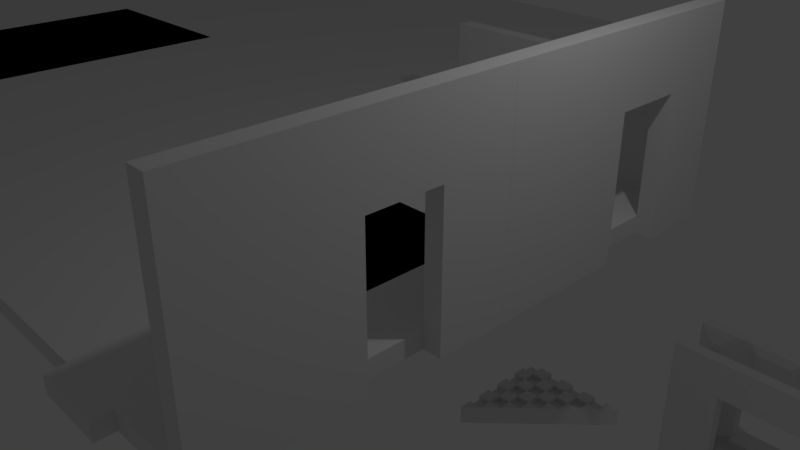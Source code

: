 # Source: test_building.blend  (saved by Blender 2.78.0; exported with 4.5.12 LTS)
import bpy
from mathutils import Matrix  # noqa: F401  (used for matrix-valued properties, if any)

bpy.ops.wm.read_factory_settings(use_empty=True)
scene = bpy.context.scene
scene.name = 'Scene'

# ---- collections
col_collection_1 = bpy.data.collections.new('Collection 1'); scene.collection.children.link(col_collection_1)
col_collection_11 = bpy.data.collections.new('Collection 11'); scene.collection.children.link(col_collection_11)
col_collection_11.hide_render = True
col_collection_11.hide_viewport = True

# ---- world
world_world = bpy.data.worlds.new('World'); scene.world = world_world
world_world.color = (0.05088, 0.05088, 0.05088)
world_world.use_sun_shadow = False
world_world.sun_shadow_jitter_overblur = 0.0
world_world.cycles.sampling_method = 'MANUAL'

# ---- cameras
cam_camera = bpy.data.cameras.new('Camera')
cam_camera.clip_end = 100.0
cam_camera.lens = 35.0
cam_camera.sensor_width = 32.0
cam_camera.sensor_height = 18.0
cam_camera.ortho_scale = 7.314
cam_camera.dof.focus_distance = 0.0
cam_camera.dof.aperture_fstop = 128.0

# ---- lights
light_lamp = bpy.data.lights.new('Lamp', 'POINT')
light_lamp.transmission_factor = 0.0
light_lamp.cutoff_distance = 30.0
light_lamp.energy = 100.0
light_lamp.shadow_buffer_clip_start = 1.001
light_lamp.shadow_soft_size = 0.1
light_lamp.shadow_maximum_resolution = 0.006
light_lamp.use_absolute_resolution = True

# ---- meshes
me_sm_wall_door3x4x0_001 = bpy.data.meshes.new('Sm_Wall_Door3x4x0.001')
me_sm_wall_door3x4x0_001.from_pydata([(0.0, 0.0, 0.25), (0.0, 0.0, 0.0), (0.0, 1.0, 0.0), (2.0, 1.0, 0.0), (2.0, 2.0, 0.0), (0.0, 2.0, 0.0), (0.0, 4.0, 0.0), (3.0, 4.0, 0.0), (3.0, 0.0, 0.0), (0.0, 1.0, 0.25), (2.0, 1.0, 0.25), (2.0, 2.0, 0.25), (0.0, 2.0, 0.25), (0.0, 4.0, 0.25), (3.0, 4.0, 0.25), (3.0, 0.0, 0.25)], [], [(1, 2, 3, 4, 5, 6, 7, 8), (0, 15, 14, 13, 12, 11, 10, 9), (8, 7, 14, 15), (6, 5, 12, 13), (4, 3, 10, 11), (2, 1, 0, 9), (1, 8, 15, 0), (7, 6, 13, 14), (5, 4, 11, 12), (3, 2, 9, 10)])
me_sm_wall_door3x4x0_001.use_remesh_preserve_volume = False
me_sm_wall_door3x4x0_001.use_remesh_preserve_attributes = False
me_sm_wall_door3x4x0_001.use_mirror_vertex_groups = False
me_sm_wall_door3x4x0_001.update()
me_plane2x2x0_021 = bpy.data.meshes.new('Plane2X2X0.021')
me_plane2x2x0_021.from_pydata([(-1.0, -1.0, 0.0), (1.0, -1.0, 0.0), (-1.0, 1.0, 0.0), (1.0, 1.0, 0.0), (-1.0, 1.0, 0.0), (-1.0, -1.0, 0.0), (1.0, -1.0, 0.0), (1.0, 1.0, 0.0), (-1.0, 1.0, 0.25), (-1.0, -1.0, 0.25), (1.0, -1.0, 0.25), (1.0, 1.0, 0.25)], [], [(0, 2, 3, 1), (7, 4, 8, 11), (3, 2, 4, 7), (0, 1, 6, 5), (1, 3, 7, 6), (2, 0, 5, 4), (9, 10, 11, 8), (5, 6, 10, 9), (6, 7, 11, 10), (4, 5, 9, 8)])
me_plane2x2x0_021.use_remesh_preserve_volume = False
me_plane2x2x0_021.use_remesh_preserve_attributes = False
me_plane2x2x0_021.use_mirror_vertex_groups = False
me_plane2x2x0_021.update()
me_plane2x2x0_022 = bpy.data.meshes.new('Plane2X2X0.022')
me_plane2x2x0_022.from_pydata([(-1.0, -1.0, 0.0), (1.0, -1.0, 0.0), (-1.0, 1.0, 0.0), (1.0, 1.0, 0.0), (-1.0, 1.0, 0.0), (-1.0, -1.0, 0.0), (1.0, -1.0, 0.0), (1.0, 1.0, 0.0), (-1.0, 1.0, 0.25), (-1.0, -1.0, 0.25), (1.0, -1.0, 0.25), (1.0, 1.0, 0.25)], [], [(0, 2, 3, 1), (7, 4, 8, 11), (3, 2, 4, 7), (0, 1, 6, 5), (1, 3, 7, 6), (2, 0, 5, 4), (9, 10, 11, 8), (5, 6, 10, 9), (6, 7, 11, 10), (4, 5, 9, 8)])
me_plane2x2x0_022.use_remesh_preserve_volume = False
me_plane2x2x0_022.use_remesh_preserve_attributes = False
me_plane2x2x0_022.use_mirror_vertex_groups = False
me_plane2x2x0_022.update()
me_triisos2x4 = bpy.data.meshes.new('TriIsos2X4')
me_triisos2x4.from_pydata([(0.0, 0.0, 0.0), (0.0, 2.0, 0.0), (3.873, 1.0, 0.0), (0.0, 0.0, 0.25), (0.0, 2.0, 0.25), (3.873, 1.0, 0.25)], [], [(1, 0, 2), (4, 5, 3), (1, 2, 5, 4), (2, 0, 3, 5), (0, 1, 4, 3)])
me_triisos2x4.use_remesh_preserve_volume = False
me_triisos2x4.use_remesh_preserve_attributes = False
me_triisos2x4.use_mirror_vertex_groups = False
me_triisos2x4.update()
me_smwallwindowdetail4x3x0_25 = bpy.data.meshes.new('SmWallWindowDetail4x3x0.25')
me_smwallwindowdetail4x3x0_25.from_pydata([(0.0, 0.0, 0.0), (4.0, 3.0, 0.0), (4.0, 0.0, 0.0), (0.0, 1.5, 0.0), (2.0, 3.0, 0.0), (4.0, 1.5, 0.0), (2.0, 0.0, 0.0), (0.309, 1.941, 0.3431), (0.0, 2.25, 0.0), (3.0, 3.0, 0.0), (4.0, 0.75, 0.0), (1.0, 0.0, 0.0), (0.0, 0.75, 0.0), (1.0, 3.0, 0.0), (4.0, 2.25, 0.0), (3.0, 0.0, 0.0), (2.0, 2.25, 0.0), (2.0, 0.75, 0.0), (1.0, 1.5, 0.0), (3.0, 1.5, 0.0), (3.0, 0.75, 0.0), (1.0, 0.75, 0.0), (1.0, 2.25, 0.0), (3.0, 2.25, 0.0), (3.691, 2.691, 0.3431), (3.691, 1.059, 0.3431), (3.691, 0.309, 0.3431), (1.0, 0.0, 0.25), (0.309, 0.309, 0.3431), (0.309, 1.059, 0.3431), (0.309, 1.809, 0.3431), (2.16, 2.84, 0.3154), (3.691, 1.941, 0.3431), (3.691, 1.809, 0.3431), (3.0, 0.0, 0.25), (2.0, 0.0, 0.25), (1.0, 1.5, 0.25), (2.0, 0.75, 0.25), (3.0, 0.75, 0.25), (1.0, 0.75, 0.25), (0.0, 2.325, 0.0), (2.0, 2.325, 0.0), (4.0, 2.325, 0.0), (1.0, 2.325, 0.0), (3.0, 2.325, 0.0), (3.691, 2.634, 0.3431), (4.0, 0.675, 0.0), (3.691, 0.366, 0.3431), (0.0, 0.675, 0.0), (2.0, 0.675, 0.0), (3.0, 0.675, 0.0), (1.0, 0.675, 0.0), (0.309, 0.366, 0.3431), (2.0, 0.675, 0.25), (3.0, 0.675, 0.25), (1.0, 0.675, 0.25), (2.0, 0.675, 0.3471), (2.0, 0.75, 0.3471), (3.0, 0.675, 0.3471), (3.0, 0.75, 0.3471), (1.0, 0.675, 0.3471), (1.0, 0.75, 0.3471), (2.0, 2.25, 0.25), (1.0, 2.25, 0.25), (2.0, 2.325, 0.25), (1.0, 2.325, 0.25), (0.7537, 0.0, 0.0), (0.4446, 0.309, 0.3431), (0.7537, 1.5, 0.0), (0.7537, 3.0, 0.0), (0.7537, 0.75, 0.0), (0.7537, 2.25, 0.0), (0.4446, 1.809, 0.3431), (0.4446, 1.059, 0.3431), (0.4446, 1.941, 0.3431), (0.7537, 2.325, 0.0), (0.4446, 0.366, 0.3431), (0.7537, 0.675, 0.0), (3.285, 3.0, 0.0), (3.285, 0.0, 0.0), (3.595, 2.691, 0.3431), (3.285, 1.5, 0.0), (3.285, 0.75, 0.0), (3.285, 2.25, 0.0), (3.595, 0.309, 0.3431), (3.595, 1.809, 0.3431), (3.595, 1.059, 0.3431), (3.595, 1.941, 0.3431), (3.595, 2.634, 0.3431), (3.285, 2.325, 0.0), (3.595, 0.366, 0.3431), (3.285, 0.675, 0.0), (3.285, 1.5, 0.4084), (3.0, 1.5, 0.25), (3.285, 0.75, 0.4084), (3.0, 2.25, 0.25), (3.285, 2.25, 0.4084), (0.7537, 1.5, 0.4084), (0.7537, 0.75, 0.4084), (0.7537, 2.25, 0.4084), (1.84, 2.485, 0.3154), (3.0, 3.0, 0.25), (3.0, 2.325, 0.25), (1.0, 3.0, 0.25), (2.0, 3.0, 0.25), (0.0, 3.0, 0.0), (2.16, 2.485, 0.3154), (2.84, 2.485, 0.3154), (1.84, 2.84, 0.3154), (1.16, 2.485, 0.3154), (2.84, 2.84, 0.3154), (1.16, 2.84, 0.3154), (2.0, 0.675, -0.114), (2.0, 0.75, -0.114), (3.0, 0.675, -0.114), (3.0, 0.75, -0.114), (1.0, 0.675, -0.114), (1.0, 0.75, -0.114), (0.4651, 2.614, 0.3431), (0.2886, 2.614, 0.3431), (0.4651, 2.711, 0.3431), (0.2886, 2.711, 0.3431), (0.4446, 1.191, 0.3431), (0.309, 1.191, 0.3431), (0.0, 2.25, 0.25), (0.7537, 2.25, 0.25), (0.0, 0.75, 0.25), (0.0, 1.5, 0.25), (0.7537, 1.5, 0.25), (0.7537, 0.75, 0.25), (4.0, 2.25, 0.25), (3.691, 1.191, 0.3431), (3.595, 1.191, 0.3431), (3.285, 2.25, 0.25), (4.0, 1.5, 0.25), (4.0, 0.75, 0.25), (3.285, 1.5, 0.25), (3.285, 0.75, 0.25), (3.285, 3.0, 0.25), (4.0, 3.0, 0.25), (4.0, 2.325, 0.25), (3.285, 2.325, 0.25), (4.0, 0.675, 0.25), (4.0, 0.0, 0.25), (3.285, 0.0, 0.25), (3.285, 0.675, 0.25), (0.7537, 0.0, 0.25), (0.0, 0.0, 0.25), (0.0, 0.675, 0.25), (0.7537, 0.675, 0.25), (0.7537, 2.325, 0.25), (0.0, 2.325, 0.25), (0.7537, 3.0, 0.25), (0.0, 3.0, 0.25)], [], [(89, 78, 1, 42), (43, 13, 4, 41), (55, 53, 56, 60), (82, 81, 5, 10), (86, 25, 131, 132), (50, 49, 112, 114), (91, 82, 10, 46), (70, 68, 18, 21), (77, 70, 21, 51), (21, 17, 113, 117), (75, 69, 13, 43), (68, 71, 22, 18), (41, 4, 9, 44), (88, 45, 24, 80), (81, 83, 14, 5), (145, 142, 135, 137), (128, 129, 98, 97), (149, 55, 39, 129), (150, 65, 103, 152), (63, 125, 99), (85, 33, 32, 87), (22, 16, 62, 63), (9, 4, 104, 101), (21, 18, 36, 39), (5, 14, 130, 134), (10, 5, 134, 135), (6, 15, 34, 35), (23, 19, 93, 95), (40, 8, 124, 151), (11, 6, 35, 27), (16, 23, 95, 62), (78, 9, 101, 138), (48, 0, 147, 148), (17, 21, 39, 37), (19, 20, 38, 93), (46, 10, 135, 142), (66, 11, 27, 146), (42, 1, 139, 140), (18, 22, 63, 36), (20, 17, 37, 38), (3, 12, 126, 127), (79, 2, 143, 144), (8, 3, 127, 124), (4, 13, 103, 104), (14, 42, 140, 130), (105, 40, 151, 153), (125, 63, 65, 150), (133, 130, 140, 141), (16, 41, 44, 23), (37, 39, 61, 57), (71, 75, 43, 22), (22, 43, 41, 16), (83, 89, 42, 14), (2, 46, 142, 143), (12, 48, 148, 126), (27, 35, 53, 55), (146, 27, 55, 149), (84, 26, 47, 90), (11, 51, 49, 6), (66, 77, 51, 11), (79, 91, 46, 2), (6, 49, 50, 15), (35, 34, 54, 53), (56, 58, 59, 57), (60, 56, 57, 61), (62, 95, 102, 64), (63, 62, 64, 65), (53, 54, 58, 56), (54, 38, 59, 58), (39, 55, 60, 61), (38, 37, 57, 59), (0, 48, 77, 66), (28, 67, 76, 52), (8, 40, 75, 71), (124, 125, 150, 151), (0, 66, 146, 147), (13, 69, 152, 103), (30, 72, 74, 7), (148, 149, 129, 126), (29, 73, 122, 123), (3, 8, 71, 68), (40, 105, 69, 75), (48, 12, 70, 77), (12, 3, 68, 70), (15, 50, 91, 79), (34, 144, 145, 54), (23, 44, 89, 83), (95, 133, 141, 102), (15, 79, 144, 34), (1, 78, 138, 139), (54, 145, 137, 38), (19, 23, 83, 81), (102, 141, 138, 101), (50, 20, 82, 91), (137, 136, 92, 94), (20, 19, 81, 82), (44, 9, 78, 89), (98, 39, 36, 97), (97, 36, 63, 99), (93, 92, 96, 95), (38, 94, 92, 93), (133, 95, 96), (125, 128, 97, 99), (136, 133, 96, 92), (38, 137, 94), (129, 39, 98), (106, 31, 104, 64), (31, 110, 101, 104), (110, 107, 102, 101), (107, 106, 64, 102), (111, 108, 104, 103), (108, 100, 64, 104), (109, 111, 103, 65), (100, 109, 65, 64), (69, 105, 153, 152), (109, 100, 108, 111), (106, 107, 110, 31), (112, 113, 115, 114), (116, 117, 113, 112), (51, 21, 117, 116), (20, 50, 114, 115), (49, 51, 116, 112), (17, 20, 115, 113), (118, 120, 121, 119), (72, 30, 127, 128), (30, 7, 124, 127), (7, 74, 125, 124), (74, 72, 128, 125), (29, 123, 127, 126), (123, 122, 128, 127), (73, 29, 126, 129), (122, 73, 129, 128), (32, 33, 134, 130), (33, 85, 136, 134), (87, 32, 130, 133), (85, 87, 133, 136), (131, 25, 135, 134), (132, 131, 134, 136), (25, 86, 137, 135), (86, 132, 136, 137), (80, 24, 139, 138), (24, 45, 140, 139), (45, 88, 141, 140), (88, 80, 138, 141), (47, 26, 143, 142), (26, 84, 144, 143), (90, 47, 142, 145), (84, 90, 145, 144), (67, 28, 147, 146), (28, 52, 148, 147), (52, 76, 149, 148), (76, 67, 146, 149), (118, 119, 151, 150), (120, 118, 150, 152), (119, 121, 153, 151), (121, 120, 152, 153)])
me_smwallwindowdetail4x3x0_25.use_remesh_preserve_volume = False
me_smwallwindowdetail4x3x0_25.use_remesh_preserve_attributes = False
me_smwallwindowdetail4x3x0_25.use_mirror_vertex_groups = False
me_smwallwindowdetail4x3x0_25.update()
me_smwallwindow4x3x0_000 = bpy.data.meshes.new('SmWallWindow4x3x0.000')
me_smwallwindow4x3x0_000.from_pydata([(0.0, 0.0, 0.0), (0.0, 3.0, 0.0), (4.0, 3.0, 0.0), (4.0, 0.0, 0.0), (0.0, 1.5, 0.0), (2.0, 3.0, 0.0), (4.0, 1.5, 0.0), (2.0, 0.0, 0.0), (0.0, 2.25, 0.25), (0.0, 2.25, 0.0), (3.0, 3.0, 0.0), (4.0, 0.75, 0.0), (1.0, 0.0, 0.0), (0.0, 0.75, 0.0), (1.0, 3.0, 0.0), (4.0, 2.25, 0.0), (3.0, 0.0, 0.0), (2.0, 2.25, 0.0), (2.0, 0.75, 0.0), (1.0, 1.5, 0.0), (3.0, 1.5, 0.0), (3.0, 0.75, 0.0), (1.0, 0.75, 0.0), (1.0, 2.25, 0.0), (3.0, 2.25, 0.0), (0.0, 3.0, 0.25), (3.0, 3.0, 0.25), (4.0, 3.0, 0.25), (4.0, 0.75, 0.25), (4.0, 0.0, 0.25), (1.0, 0.0, 0.25), (0.0, 0.0, 0.25), (0.0, 0.75, 0.25), (0.0, 1.5, 0.25), (1.0, 3.0, 0.25), (2.0, 3.0, 0.25), (4.0, 2.25, 0.25), (4.0, 1.5, 0.25), (3.0, 0.0, 0.25), (2.0, 0.0, 0.25), (2.0, 2.25, 0.25), (1.0, 1.5, 0.25), (2.0, 0.75, 0.25), (3.0, 1.5, 0.25), (3.0, 0.75, 0.25), (1.0, 0.75, 0.25), (1.0, 2.25, 0.25), (3.0, 2.25, 0.25)], [], [(24, 10, 2, 15), (23, 14, 5, 17), (39, 38, 44, 42), (21, 20, 6, 11), (44, 28, 37, 43), (7, 18, 21, 16), (16, 21, 11, 3), (13, 4, 19, 22), (0, 13, 22, 12), (12, 22, 18, 7), (9, 1, 14, 23), (4, 9, 23, 19), (46, 40, 35, 34), (17, 5, 10, 24), (47, 36, 27, 26), (20, 24, 15, 6), (38, 29, 28, 44), (32, 45, 41, 33), (31, 30, 45, 32), (30, 39, 42, 45), (8, 46, 34, 25), (33, 41, 46, 8), (40, 47, 26, 35), (43, 37, 36, 47), (23, 17, 40, 46), (10, 5, 35, 26), (22, 19, 41, 45), (6, 15, 36, 37), (11, 6, 37, 28), (7, 16, 38, 39), (24, 20, 43, 47), (1, 9, 8, 25), (12, 7, 39, 30), (17, 24, 47, 40), (2, 10, 26, 27), (13, 0, 31, 32), (18, 22, 45, 42), (20, 21, 44, 43), (3, 11, 28, 29), (14, 1, 25, 34), (0, 12, 30, 31), (15, 2, 27, 36), (19, 23, 46, 41), (21, 18, 42, 44), (4, 13, 32, 33), (16, 3, 29, 38), (9, 4, 33, 8), (5, 14, 34, 35)])
me_smwallwindow4x3x0_000.use_remesh_preserve_volume = False
me_smwallwindow4x3x0_000.use_remesh_preserve_attributes = False
me_smwallwindow4x3x0_000.use_mirror_vertex_groups = False
me_smwallwindow4x3x0_000.update()
me_plane2x2x0_019 = bpy.data.meshes.new('Plane2X2X0.019')
me_plane2x2x0_019.from_pydata([(-1.0, -1.0, 0.0), (1.0, -1.0, 0.0), (-1.0, 1.0, 0.0), (1.0, 1.0, 0.0), (-1.0, 1.0, 0.0), (-1.0, -1.0, 0.0), (1.0, -1.0, 0.0), (1.0, 1.0, 0.0), (-1.0, 1.0, 0.25), (-1.0, -1.0, 0.25), (1.0, -1.0, 0.25), (1.0, 1.0, 0.25)], [], [(0, 2, 3, 1), (7, 4, 8, 11), (3, 2, 4, 7), (0, 1, 6, 5), (1, 3, 7, 6), (2, 0, 5, 4), (9, 10, 11, 8), (5, 6, 10, 9), (6, 7, 11, 10), (4, 5, 9, 8)])
me_plane2x2x0_019.use_remesh_preserve_volume = False
me_plane2x2x0_019.use_remesh_preserve_attributes = False
me_plane2x2x0_019.use_mirror_vertex_groups = False
me_plane2x2x0_019.update()
me_plane2x2x0_018 = bpy.data.meshes.new('Plane2X2X0.018')
me_plane2x2x0_018.from_pydata([(-1.0, -1.0, 0.0), (1.0, -1.0, 0.0), (-1.0, 1.0, 0.0), (1.0, 1.0, 0.0), (-1.0, 1.0, 0.0), (-1.0, -1.0, 0.0), (1.0, -1.0, 0.0), (1.0, 1.0, 0.0), (-1.0, 1.0, 0.25), (-1.0, -1.0, 0.25), (1.0, -1.0, 0.25), (1.0, 1.0, 0.25)], [], [(0, 2, 3, 1), (7, 4, 8, 11), (3, 2, 4, 7), (0, 1, 6, 5), (1, 3, 7, 6), (2, 0, 5, 4), (9, 10, 11, 8), (5, 6, 10, 9), (6, 7, 11, 10), (4, 5, 9, 8)])
me_plane2x2x0_018.use_remesh_preserve_volume = False
me_plane2x2x0_018.use_remesh_preserve_attributes = False
me_plane2x2x0_018.use_mirror_vertex_groups = False
me_plane2x2x0_018.update()
me_plane2x2x0_017 = bpy.data.meshes.new('Plane2X2X0.017')
me_plane2x2x0_017.from_pydata([(-1.0, -1.0, 0.0), (1.0, -1.0, 0.0), (-1.0, 1.0, 0.0), (1.0, 1.0, 0.0), (-1.0, 1.0, 0.0), (-1.0, -1.0, 0.0), (1.0, -1.0, 0.0), (1.0, 1.0, 0.0), (-1.0, 1.0, 0.25), (-1.0, -1.0, 0.25), (1.0, -1.0, 0.25), (1.0, 1.0, 0.25)], [], [(0, 2, 3, 1), (7, 4, 8, 11), (3, 2, 4, 7), (0, 1, 6, 5), (1, 3, 7, 6), (2, 0, 5, 4), (9, 10, 11, 8), (5, 6, 10, 9), (6, 7, 11, 10), (4, 5, 9, 8)])
me_plane2x2x0_017.use_remesh_preserve_volume = False
me_plane2x2x0_017.use_remesh_preserve_attributes = False
me_plane2x2x0_017.use_mirror_vertex_groups = False
me_plane2x2x0_017.update()
me_plane2x2x0_016 = bpy.data.meshes.new('Plane2X2X0.016')
me_plane2x2x0_016.from_pydata([(-1.0, -1.0, 0.0), (1.0, -1.0, 0.0), (-1.0, 1.0, 0.0), (1.0, 1.0, 0.0), (-1.0, 1.0, 0.0), (-1.0, -1.0, 0.0), (1.0, -1.0, 0.0), (1.0, 1.0, 0.0), (-1.0, 1.0, 0.25), (-1.0, -1.0, 0.25), (1.0, -1.0, 0.25), (1.0, 1.0, 0.25)], [], [(0, 2, 3, 1), (7, 4, 8, 11), (3, 2, 4, 7), (0, 1, 6, 5), (1, 3, 7, 6), (2, 0, 5, 4), (9, 10, 11, 8), (5, 6, 10, 9), (6, 7, 11, 10), (4, 5, 9, 8)])
me_plane2x2x0_016.use_remesh_preserve_volume = False
me_plane2x2x0_016.use_remesh_preserve_attributes = False
me_plane2x2x0_016.use_mirror_vertex_groups = False
me_plane2x2x0_016.update()
me_plane2x2x0_015 = bpy.data.meshes.new('Plane2X2X0.015')
me_plane2x2x0_015.from_pydata([(-1.0, -1.0, 0.0), (1.0, -1.0, 0.0), (-1.0, 1.0, 0.0), (1.0, 1.0, 0.0), (-1.0, 1.0, 0.0), (-1.0, -1.0, 0.0), (1.0, -1.0, 0.0), (1.0, 1.0, 0.0), (-1.0, 1.0, 0.25), (-1.0, -1.0, 0.25), (1.0, -1.0, 0.25), (1.0, 1.0, 0.25)], [], [(0, 2, 3, 1), (7, 4, 8, 11), (3, 2, 4, 7), (0, 1, 6, 5), (1, 3, 7, 6), (2, 0, 5, 4), (9, 10, 11, 8), (5, 6, 10, 9), (6, 7, 11, 10), (4, 5, 9, 8)])
me_plane2x2x0_015.use_remesh_preserve_volume = False
me_plane2x2x0_015.use_remesh_preserve_attributes = False
me_plane2x2x0_015.use_mirror_vertex_groups = False
me_plane2x2x0_015.update()
me_plane2x2x0_014 = bpy.data.meshes.new('Plane2X2X0.014')
me_plane2x2x0_014.from_pydata([(-1.0, -1.0, 0.0), (1.0, -1.0, 0.0), (-1.0, 1.0, 0.0), (1.0, 1.0, 0.0), (-1.0, 1.0, 0.0), (-1.0, -1.0, 0.0), (1.0, -1.0, 0.0), (1.0, 1.0, 0.0), (-1.0, 1.0, 0.25), (-1.0, -1.0, 0.25), (1.0, -1.0, 0.25), (1.0, 1.0, 0.25)], [], [(0, 2, 3, 1), (7, 4, 8, 11), (3, 2, 4, 7), (0, 1, 6, 5), (1, 3, 7, 6), (2, 0, 5, 4), (9, 10, 11, 8), (5, 6, 10, 9), (6, 7, 11, 10), (4, 5, 9, 8)])
me_plane2x2x0_014.use_remesh_preserve_volume = False
me_plane2x2x0_014.use_remesh_preserve_attributes = False
me_plane2x2x0_014.use_mirror_vertex_groups = False
me_plane2x2x0_014.update()
me_plane2x2x0_013 = bpy.data.meshes.new('Plane2X2X0.013')
me_plane2x2x0_013.from_pydata([(-1.0, -1.0, 0.0), (1.0, -1.0, 0.0), (-1.0, 1.0, 0.0), (1.0, 1.0, 0.0), (-1.0, 1.0, 0.0), (-1.0, -1.0, 0.0), (1.0, -1.0, 0.0), (1.0, 1.0, 0.0), (-1.0, 1.0, 0.25), (-1.0, -1.0, 0.25), (1.0, -1.0, 0.25), (1.0, 1.0, 0.25)], [], [(0, 2, 3, 1), (7, 4, 8, 11), (3, 2, 4, 7), (0, 1, 6, 5), (1, 3, 7, 6), (2, 0, 5, 4), (9, 10, 11, 8), (5, 6, 10, 9), (6, 7, 11, 10), (4, 5, 9, 8)])
me_plane2x2x0_013.use_remesh_preserve_volume = False
me_plane2x2x0_013.use_remesh_preserve_attributes = False
me_plane2x2x0_013.use_mirror_vertex_groups = False
me_plane2x2x0_013.update()
me_plane2x2x0_012 = bpy.data.meshes.new('Plane2X2X0.012')
me_plane2x2x0_012.from_pydata([(-1.0, -1.0, 0.0), (1.0, -1.0, 0.0), (-1.0, 1.0, 0.0), (1.0, 1.0, 0.0), (-1.0, 1.0, 0.0), (-1.0, -1.0, 0.0), (1.0, -1.0, 0.0), (1.0, 1.0, 0.0), (-1.0, 1.0, 0.25), (-1.0, -1.0, 0.25), (1.0, -1.0, 0.25), (1.0, 1.0, 0.25)], [], [(0, 2, 3, 1), (7, 4, 8, 11), (3, 2, 4, 7), (0, 1, 6, 5), (1, 3, 7, 6), (2, 0, 5, 4), (9, 10, 11, 8), (5, 6, 10, 9), (6, 7, 11, 10), (4, 5, 9, 8)])
me_plane2x2x0_012.use_remesh_preserve_volume = False
me_plane2x2x0_012.use_remesh_preserve_attributes = False
me_plane2x2x0_012.use_mirror_vertex_groups = False
me_plane2x2x0_012.update()
me_plane2x2x0_011 = bpy.data.meshes.new('Plane2X2X0.011')
me_plane2x2x0_011.from_pydata([(-1.0, -1.0, 0.0), (1.0, -1.0, 0.0), (-1.0, 1.0, 0.0), (1.0, 1.0, 0.0), (-1.0, 1.0, 0.0), (-1.0, -1.0, 0.0), (1.0, -1.0, 0.0), (1.0, 1.0, 0.0), (-1.0, 1.0, 0.25), (-1.0, -1.0, 0.25), (1.0, -1.0, 0.25), (1.0, 1.0, 0.25)], [], [(0, 2, 3, 1), (7, 4, 8, 11), (3, 2, 4, 7), (0, 1, 6, 5), (1, 3, 7, 6), (2, 0, 5, 4), (9, 10, 11, 8), (5, 6, 10, 9), (6, 7, 11, 10), (4, 5, 9, 8)])
me_plane2x2x0_011.use_remesh_preserve_volume = False
me_plane2x2x0_011.use_remesh_preserve_attributes = False
me_plane2x2x0_011.use_mirror_vertex_groups = False
me_plane2x2x0_011.update()
me_plane2x2x0_010 = bpy.data.meshes.new('Plane2X2X0.010')
me_plane2x2x0_010.from_pydata([(-1.0, -1.0, 0.0), (1.0, -1.0, 0.0), (-1.0, 1.0, 0.0), (1.0, 1.0, 0.0), (-1.0, 1.0, 0.0), (-1.0, -1.0, 0.0), (1.0, -1.0, 0.0), (1.0, 1.0, 0.0), (-1.0, 1.0, 0.25), (-1.0, -1.0, 0.25), (1.0, -1.0, 0.25), (1.0, 1.0, 0.25)], [], [(0, 2, 3, 1), (7, 4, 8, 11), (3, 2, 4, 7), (0, 1, 6, 5), (1, 3, 7, 6), (2, 0, 5, 4), (9, 10, 11, 8), (5, 6, 10, 9), (6, 7, 11, 10), (4, 5, 9, 8)])
me_plane2x2x0_010.use_remesh_preserve_volume = False
me_plane2x2x0_010.use_remesh_preserve_attributes = False
me_plane2x2x0_010.use_mirror_vertex_groups = False
me_plane2x2x0_010.update()
me_plane2x2x0_009 = bpy.data.meshes.new('Plane2X2X0.009')
me_plane2x2x0_009.from_pydata([(-1.0, -1.0, 0.0), (1.0, -1.0, 0.0), (-1.0, 1.0, 0.0), (1.0, 1.0, 0.0), (-1.0, 1.0, 0.0), (-1.0, -1.0, 0.0), (1.0, -1.0, 0.0), (1.0, 1.0, 0.0), (-1.0, 1.0, 0.25), (-1.0, -1.0, 0.25), (1.0, -1.0, 0.25), (1.0, 1.0, 0.25)], [], [(0, 2, 3, 1), (7, 4, 8, 11), (3, 2, 4, 7), (0, 1, 6, 5), (1, 3, 7, 6), (2, 0, 5, 4), (9, 10, 11, 8), (5, 6, 10, 9), (6, 7, 11, 10), (4, 5, 9, 8)])
me_plane2x2x0_009.use_remesh_preserve_volume = False
me_plane2x2x0_009.use_remesh_preserve_attributes = False
me_plane2x2x0_009.use_mirror_vertex_groups = False
me_plane2x2x0_009.update()
me_plane2x2x0_008 = bpy.data.meshes.new('Plane2X2X0.008')
me_plane2x2x0_008.from_pydata([(-1.0, -1.0, 0.0), (1.0, -1.0, 0.0), (-1.0, 1.0, 0.0), (1.0, 1.0, 0.0), (-1.0, 1.0, 0.0), (-1.0, -1.0, 0.0), (1.0, -1.0, 0.0), (1.0, 1.0, 0.0), (-1.0, 1.0, 0.25), (-1.0, -1.0, 0.25), (1.0, -1.0, 0.25), (1.0, 1.0, 0.25)], [], [(0, 2, 3, 1), (7, 4, 8, 11), (3, 2, 4, 7), (0, 1, 6, 5), (1, 3, 7, 6), (2, 0, 5, 4), (9, 10, 11, 8), (5, 6, 10, 9), (6, 7, 11, 10), (4, 5, 9, 8)])
me_plane2x2x0_008.use_remesh_preserve_volume = False
me_plane2x2x0_008.use_remesh_preserve_attributes = False
me_plane2x2x0_008.use_mirror_vertex_groups = False
me_plane2x2x0_008.update()
me_plane2x2x0_007 = bpy.data.meshes.new('Plane2X2X0.007')
me_plane2x2x0_007.from_pydata([(-1.0, -1.0, 0.0), (1.0, -1.0, 0.0), (-1.0, 1.0, 0.0), (1.0, 1.0, 0.0), (-1.0, 1.0, 0.0), (-1.0, -1.0, 0.0), (1.0, -1.0, 0.0), (1.0, 1.0, 0.0), (-1.0, 1.0, 0.25), (-1.0, -1.0, 0.25), (1.0, -1.0, 0.25), (1.0, 1.0, 0.25)], [], [(0, 2, 3, 1), (7, 4, 8, 11), (3, 2, 4, 7), (0, 1, 6, 5), (1, 3, 7, 6), (2, 0, 5, 4), (9, 10, 11, 8), (5, 6, 10, 9), (6, 7, 11, 10), (4, 5, 9, 8)])
me_plane2x2x0_007.use_remesh_preserve_volume = False
me_plane2x2x0_007.use_remesh_preserve_attributes = False
me_plane2x2x0_007.use_mirror_vertex_groups = False
me_plane2x2x0_007.update()
me_plane2x2x0_006 = bpy.data.meshes.new('Plane2X2X0.006')
me_plane2x2x0_006.from_pydata([(-1.0, -1.0, 0.0), (1.0, -1.0, 0.0), (-1.0, 1.0, 0.0), (1.0, 1.0, 0.0), (-1.0, 1.0, 0.0), (-1.0, -1.0, 0.0), (1.0, -1.0, 0.0), (1.0, 1.0, 0.0), (-1.0, 1.0, 0.25), (-1.0, -1.0, 0.25), (1.0, -1.0, 0.25), (1.0, 1.0, 0.25)], [], [(0, 2, 3, 1), (7, 4, 8, 11), (3, 2, 4, 7), (0, 1, 6, 5), (1, 3, 7, 6), (2, 0, 5, 4), (9, 10, 11, 8), (5, 6, 10, 9), (6, 7, 11, 10), (4, 5, 9, 8)])
me_plane2x2x0_006.use_remesh_preserve_volume = False
me_plane2x2x0_006.use_remesh_preserve_attributes = False
me_plane2x2x0_006.use_mirror_vertex_groups = False
me_plane2x2x0_006.update()
me_plane2x2x0_005 = bpy.data.meshes.new('Plane2X2X0.005')
me_plane2x2x0_005.from_pydata([(-1.0, -1.0, 0.0), (1.0, -1.0, 0.0), (-1.0, 1.0, 0.0), (1.0, 1.0, 0.0), (-1.0, 1.0, 0.0), (-1.0, -1.0, 0.0), (1.0, -1.0, 0.0), (1.0, 1.0, 0.0), (-1.0, 1.0, 0.25), (-1.0, -1.0, 0.25), (1.0, -1.0, 0.25), (1.0, 1.0, 0.25)], [], [(0, 2, 3, 1), (7, 4, 8, 11), (3, 2, 4, 7), (0, 1, 6, 5), (1, 3, 7, 6), (2, 0, 5, 4), (9, 10, 11, 8), (5, 6, 10, 9), (6, 7, 11, 10), (4, 5, 9, 8)])
me_plane2x2x0_005.use_remesh_preserve_volume = False
me_plane2x2x0_005.use_remesh_preserve_attributes = False
me_plane2x2x0_005.use_mirror_vertex_groups = False
me_plane2x2x0_005.update()
me_plane2x2x0_004 = bpy.data.meshes.new('Plane2X2X0.004')
me_plane2x2x0_004.from_pydata([(-1.0, -1.0, 0.0), (1.0, -1.0, 0.0), (-1.0, 1.0, 0.0), (1.0, 1.0, 0.0), (-1.0, 1.0, 0.0), (-1.0, -1.0, 0.0), (1.0, -1.0, 0.0), (1.0, 1.0, 0.0), (-1.0, 1.0, 0.25), (-1.0, -1.0, 0.25), (1.0, -1.0, 0.25), (1.0, 1.0, 0.25)], [], [(0, 2, 3, 1), (7, 4, 8, 11), (3, 2, 4, 7), (0, 1, 6, 5), (1, 3, 7, 6), (2, 0, 5, 4), (9, 10, 11, 8), (5, 6, 10, 9), (6, 7, 11, 10), (4, 5, 9, 8)])
me_plane2x2x0_004.use_remesh_preserve_volume = False
me_plane2x2x0_004.use_remesh_preserve_attributes = False
me_plane2x2x0_004.use_mirror_vertex_groups = False
me_plane2x2x0_004.update()
me_plane2x2x0_003 = bpy.data.meshes.new('Plane2X2X0.003')
me_plane2x2x0_003.from_pydata([(-1.0, -1.0, 0.0), (1.0, -1.0, 0.0), (-1.0, 1.0, 0.0), (1.0, 1.0, 0.0), (-1.0, 1.0, 0.0), (-1.0, -1.0, 0.0), (1.0, -1.0, 0.0), (1.0, 1.0, 0.0), (-1.0, 1.0, 0.25), (-1.0, -1.0, 0.25), (1.0, -1.0, 0.25), (1.0, 1.0, 0.25)], [], [(0, 2, 3, 1), (7, 4, 8, 11), (3, 2, 4, 7), (0, 1, 6, 5), (1, 3, 7, 6), (2, 0, 5, 4), (9, 10, 11, 8), (5, 6, 10, 9), (6, 7, 11, 10), (4, 5, 9, 8)])
me_plane2x2x0_003.use_remesh_preserve_volume = False
me_plane2x2x0_003.use_remesh_preserve_attributes = False
me_plane2x2x0_003.use_mirror_vertex_groups = False
me_plane2x2x0_003.update()
me_plane2x2x0_002 = bpy.data.meshes.new('Plane2X2X0.002')
me_plane2x2x0_002.from_pydata([(-1.0, -1.0, 0.0), (1.0, -1.0, 0.0), (-1.0, 1.0, 0.0), (1.0, 1.0, 0.0), (-1.0, 1.0, 0.0), (-1.0, -1.0, 0.0), (1.0, -1.0, 0.0), (1.0, 1.0, 0.0), (-1.0, 1.0, 0.25), (-1.0, -1.0, 0.25), (1.0, -1.0, 0.25), (1.0, 1.0, 0.25)], [], [(0, 2, 3, 1), (7, 4, 8, 11), (3, 2, 4, 7), (0, 1, 6, 5), (1, 3, 7, 6), (2, 0, 5, 4), (9, 10, 11, 8), (5, 6, 10, 9), (6, 7, 11, 10), (4, 5, 9, 8)])
me_plane2x2x0_002.use_remesh_preserve_volume = False
me_plane2x2x0_002.use_remesh_preserve_attributes = False
me_plane2x2x0_002.use_mirror_vertex_groups = False
me_plane2x2x0_002.update()
me_plane2x2x0_001 = bpy.data.meshes.new('Plane2X2X0.001')
me_plane2x2x0_001.from_pydata([(-1.0, -1.0, 0.0), (1.0, -1.0, 0.0), (-1.0, 1.0, 0.0), (1.0, 1.0, 0.0), (-1.0, 1.0, 0.0), (-1.0, -1.0, 0.0), (1.0, -1.0, 0.0), (1.0, 1.0, 0.0), (-1.0, 1.0, 0.25), (-1.0, -1.0, 0.25), (1.0, -1.0, 0.25), (1.0, 1.0, 0.25)], [], [(0, 2, 3, 1), (7, 4, 8, 11), (3, 2, 4, 7), (0, 1, 6, 5), (1, 3, 7, 6), (2, 0, 5, 4), (9, 10, 11, 8), (5, 6, 10, 9), (6, 7, 11, 10), (4, 5, 9, 8)])
me_plane2x2x0_001.use_remesh_preserve_volume = False
me_plane2x2x0_001.use_remesh_preserve_attributes = False
me_plane2x2x0_001.use_mirror_vertex_groups = False
me_plane2x2x0_001.update()
me_plane2x2x0_000 = bpy.data.meshes.new('Plane2X2X0.000')
me_plane2x2x0_000.from_pydata([(-1.0, -1.0, 0.0), (1.0, -1.0, 0.0), (-1.0, 1.0, 0.0), (1.0, 1.0, 0.0), (-1.0, 1.0, 0.0), (-1.0, -1.0, 0.0), (1.0, -1.0, 0.0), (1.0, 1.0, 0.0), (-1.0, 1.0, 0.25), (-1.0, -1.0, 0.25), (1.0, -1.0, 0.25), (1.0, 1.0, 0.25)], [], [(0, 2, 3, 1), (7, 4, 8, 11), (3, 2, 4, 7), (0, 1, 6, 5), (1, 3, 7, 6), (2, 0, 5, 4), (9, 10, 11, 8), (5, 6, 10, 9), (6, 7, 11, 10), (4, 5, 9, 8)])
me_plane2x2x0_000.use_remesh_preserve_volume = False
me_plane2x2x0_000.use_remesh_preserve_attributes = False
me_plane2x2x0_000.use_mirror_vertex_groups = False
me_plane2x2x0_000.update()
me_plane2x2x0_25 = bpy.data.meshes.new('Plane2X2X0.25')
me_plane2x2x0_25.from_pydata([(-1.0, -1.0, 0.0), (1.0, -1.0, 0.0), (-1.0, 1.0, 0.0), (1.0, 1.0, 0.0), (-1.0, 1.0, 0.0), (-1.0, -1.0, 0.0), (1.0, -1.0, 0.0), (1.0, 1.0, 0.0), (-1.0, 1.0, 0.25), (-1.0, -1.0, 0.25), (1.0, -1.0, 0.25), (1.0, 1.0, 0.25)], [], [(0, 2, 3, 1), (7, 4, 8, 11), (3, 2, 4, 7), (0, 1, 6, 5), (1, 3, 7, 6), (2, 0, 5, 4), (9, 10, 11, 8), (5, 6, 10, 9), (6, 7, 11, 10), (4, 5, 9, 8)])
me_plane2x2x0_25.use_remesh_preserve_volume = False
me_plane2x2x0_25.use_remesh_preserve_attributes = False
me_plane2x2x0_25.use_mirror_vertex_groups = False
me_plane2x2x0_25.update()
me_rhtridetail2x2x0_25 = bpy.data.meshes.new('RHTriDetail2x2x0.25')
me_rhtridetail2x2x0_25.from_pydata([(-1.0, -1.0, 0.0), (-1.0, 1.0, 0.0), (1.0, 1.0, 0.0), (-1.0, 1.0, 0.0), (-1.0, -1.0, 0.0), (1.0, 1.0, 0.0), (-1.0, 1.0, 0.25), (-1.0, -1.0, 0.25), (1.0, 1.0, 0.25), (0.0, 0.0, 0.25), (-1.0, 0.0, 0.25), (0.0, 1.0, 0.25), (0.5, 0.5, 0.25), (-1.0, -0.5, 0.25), (-0.5, 1.0, 0.25), (-0.5, -0.5, 0.25), (-1.0, 0.5, 0.25), (0.5, 1.0, 0.25), (0.0, 0.5, 0.25), (-0.5, 0.0, 0.25), (-0.5, 0.5, 0.25), (0.75, 0.75, 0.25), (-1.0, -0.75, 0.25), (-0.75, 1.0, 0.25), (-0.25, -0.25, 0.25), (-1.0, 0.25, 0.25), (0.25, 1.0, 0.25), (0.0, 0.75, 0.25), (-0.75, 0.0, 0.25), (-0.75, 0.25, 0.25), (0.25, 0.25, 0.25), (-1.0, -0.25, 0.25), (-0.25, 1.0, 0.25), (-0.75, -0.75, 0.25), (-1.0, 0.75, 0.25), (0.75, 1.0, 0.25), (0.0, 0.25, 0.25), (-0.25, 0.0, 0.25), (-0.25, 0.75, 0.25), (-0.5, 0.75, 0.25), (-0.75, 0.5, 0.25), (-0.75, 0.75, 0.25), (-0.25, 0.5, 0.25), (-0.25, 0.25, 0.25), (-0.5, 0.25, 0.25), (0.5, 0.75, 0.25), (0.25, 0.5, 0.25), (0.25, 0.75, 0.25), (-0.5, -0.25, 0.25), (-0.75, -0.5, 0.25), (-0.75, -0.25, 0.25), (0.75, 0.75, 0.35), (1.0, 1.0, 0.35), (-1.0, -0.75, 0.35), (-1.0, -1.0, 0.35), (-0.25, -0.25, 0.35), (0.0, 0.0, 0.35), (-1.0, 0.25, 0.35), (-1.0, 0.0, 0.35), (0.0, 0.75, 0.35), (0.0, 1.0, 0.35), (-0.75, 0.0, 0.35), (-0.75, 0.25, 0.35), (0.25, 0.25, 0.35), (0.5, 0.5, 0.35), (-1.0, -0.25, 0.35), (-1.0, -0.5, 0.35), (-0.75, -0.75, 0.35), (-0.5, -0.5, 0.35), (-1.0, 0.75, 0.35), (-1.0, 0.5, 0.35), (0.0, 0.25, 0.35), (0.0, 0.5, 0.35), (-0.25, 0.0, 0.35), (-0.5, 0.0, 0.35), (-0.25, 0.75, 0.35), (-0.5, 0.5, 0.35), (-0.5, 0.75, 0.35), (-0.5, 1.0, 0.35), (-0.75, 0.5, 0.35), (-0.75, 0.75, 0.35), (-0.25, 0.5, 0.35), (-0.25, 0.25, 0.35), (-0.5, 0.25, 0.35), (0.5, 0.75, 0.35), (0.5, 1.0, 0.35), (0.25, 0.5, 0.35), (0.25, 0.75, 0.35), (-0.5, -0.25, 0.35), (-0.75, -0.5, 0.35), (-0.75, -0.25, 0.35), (-0.75, 1.0, 0.35), (0.25, 1.0, 0.35), (-0.25, 1.0, 0.35), (0.75, 1.0, 0.35)], [], [(0, 7, 4), (5, 3, 6, 23, 14, 32, 11, 26, 17, 35, 8), (2, 1, 3, 5), (40, 20, 76, 79), (5, 4, 7, 33, 15, 24, 9, 30, 12, 21, 8), (1, 0, 4, 3), (5, 4, 3), (3, 4, 7, 22, 13, 31, 10, 25, 16, 34, 6), (21, 35, 94, 51), (9, 37, 36), (43, 37, 73, 82), (8, 21, 51, 52), (20, 40, 39), (20, 39, 77, 76), (18, 42, 27), (47, 46, 86, 87), (19, 28, 44), (42, 20, 76, 81), (12, 46, 45), (36, 43, 82, 71), (37, 9, 56, 73), (15, 49, 48), (45, 47, 87, 84), (40, 16, 70, 79), (50, 31, 28), (31, 10, 28), (9, 36, 71, 56), (48, 49, 50), (25, 29, 62, 57), (14, 39, 77, 78), (24, 48, 37), (48, 19, 37), (35, 8, 52, 94), (47, 27, 26), (27, 11, 26), (27, 47, 87, 59), (45, 46, 47), (29, 40, 79, 62), (47, 26, 92, 87), (21, 45, 35), (45, 17, 35), (37, 19, 74, 73), (44, 28, 29), (33, 7, 54, 67), (42, 44, 20), (42, 43, 44), (39, 38, 75, 77), (18, 36, 71, 72), (27, 42, 38), (32, 11, 60, 93), (48, 24, 55, 88), (41, 34, 23), (34, 6, 23), (38, 32, 93, 75), (39, 40, 41), (24, 37, 73, 55), (41, 40, 79, 80), (38, 39, 32), (39, 14, 32), (16, 34, 69, 70), (29, 25, 40), (25, 16, 40), (30, 9, 56, 63), (36, 37, 43), (50, 49, 89, 90), (15, 33, 67, 68), (30, 36, 46), (36, 18, 46), (39, 41, 80, 77), (33, 22, 49), (22, 13, 49), (54, 53, 67), (56, 71, 63), (58, 57, 62), (76, 77, 75), (70, 69, 80), (72, 82, 81), (64, 84, 51), (72, 59, 87), (68, 88, 55), (66, 65, 90), (90, 61, 74), (88, 90, 74), (89, 66, 90), (55, 73, 56), (87, 92, 85), (84, 87, 85), (86, 72, 87), (51, 94, 52), (83, 62, 76), (61, 58, 62), (82, 74, 83), (59, 75, 60), (81, 76, 75), (80, 91, 78), (77, 80, 78), (79, 70, 80), (75, 93, 60), (62, 79, 76), (71, 82, 72), (73, 74, 82), (63, 86, 64), (67, 89, 68), (19, 44, 83, 74), (30, 46, 86, 63), (45, 21, 51, 84), (17, 45, 84, 85), (7, 22, 53, 54), (36, 30, 63, 71), (42, 18, 72, 81), (46, 18, 72, 86), (44, 29, 62, 83), (33, 49, 89, 67), (20, 44, 83, 76), (19, 48, 88, 74), (22, 33, 67, 53), (29, 28, 61, 62), (12, 45, 84, 64), (49, 13, 66, 89), (46, 12, 64, 86), (9, 24, 55, 56), (43, 42, 81, 82), (21, 12, 64, 51), (10, 25, 57, 58), (44, 43, 82, 83), (15, 48, 88, 68), (27, 38, 75, 59), (49, 15, 68, 89), (23, 14, 78, 91), (11, 27, 59, 60), (24, 15, 68, 55), (28, 10, 58, 61), (38, 42, 81, 75), (50, 28, 61, 90), (41, 23, 91, 80), (31, 50, 90, 65), (26, 17, 85, 92), (12, 30, 63, 64), (34, 41, 80, 69), (18, 27, 59, 72), (13, 31, 65, 66), (48, 50, 90, 88), (28, 19, 74, 61)])
me_rhtridetail2x2x0_25.use_remesh_preserve_volume = False
me_rhtridetail2x2x0_25.use_remesh_preserve_attributes = False
me_rhtridetail2x2x0_25.use_mirror_vertex_groups = False
me_rhtridetail2x2x0_25.update()
me_rhtri2x2x0_25 = bpy.data.meshes.new('RHTri2x2x0.25')
me_rhtri2x2x0_25.from_pydata([(-1.0, -1.0, 0.0), (-1.0, 1.0, 0.0), (1.0, 1.0, 0.0), (-1.0, 1.0, 0.0), (-1.0, -1.0, 0.0), (1.0, 1.0, 0.0), (-1.0, 1.0, 0.25), (-1.0, -1.0, 0.25), (1.0, 1.0, 0.25)], [], [(0, 7, 4), (5, 3, 6, 8), (2, 1, 3, 5), (7, 6, 8), (5, 4, 7, 8), (1, 0, 4, 3), (5, 4, 3), (3, 4, 7, 6)])
me_rhtri2x2x0_25.use_remesh_preserve_volume = False
me_rhtri2x2x0_25.use_remesh_preserve_attributes = False
me_rhtri2x2x0_25.use_mirror_vertex_groups = False
me_rhtri2x2x0_25.update()
me_plane2x2x0_020 = bpy.data.meshes.new('Plane2X2X0.020')
me_plane2x2x0_020.from_pydata([(-1.0, -1.0, 0.0), (1.0, -1.0, 0.0), (-1.0, 1.0, 0.0), (1.0, 1.0, 0.0), (-1.0, 1.0, 0.0), (-1.0, -1.0, 0.0), (1.0, -1.0, 0.0), (1.0, 1.0, 0.0), (-1.0, 1.0, 0.25), (-1.0, -1.0, 0.25), (1.0, -1.0, 0.25), (1.0, 1.0, 0.25)], [], [(0, 2, 3, 1), (7, 4, 8, 11), (3, 2, 4, 7), (0, 1, 6, 5), (1, 3, 7, 6), (2, 0, 5, 4), (9, 10, 11, 8), (5, 6, 10, 9), (6, 7, 11, 10), (4, 5, 9, 8)])
me_plane2x2x0_020.use_remesh_preserve_volume = False
me_plane2x2x0_020.use_remesh_preserve_attributes = False
me_plane2x2x0_020.use_mirror_vertex_groups = False
me_plane2x2x0_020.update()
me_filler1x_25x_000 = bpy.data.meshes.new('Filler1x.25x.000')
me_filler1x_25x_000.from_pydata([(-1.0, -1.0, -1.0), (-1.0, -1.0, 1.0), (-1.0, 1.0, -1.0), (-1.0, 1.0, 1.0), (1.0, -1.0, -1.0), (1.0, -1.0, 1.0), (1.0, 1.0, -1.0), (1.0, 1.0, 1.0)], [], [(0, 1, 3, 2), (2, 3, 7, 6), (6, 7, 5, 4), (4, 5, 1, 0), (2, 6, 4, 0), (7, 3, 1, 5)])
me_filler1x_25x_000.use_remesh_preserve_volume = False
me_filler1x_25x_000.use_remesh_preserve_attributes = False
me_filler1x_25x_000.use_mirror_vertex_groups = False
me_filler1x_25x_000.update()
me_eq_tri_2x_25 = bpy.data.meshes.new('EQ_Tri_2x.25')
me_eq_tri_2x_25.from_pydata([(0.0, 0.0, 0.0), (0.0, 2.0, 0.0), (0.0, 0.0, 0.25), (1.732, 1.0, 0.0), (0.0, 2.0, 0.25), (1.732, 1.0, 0.25)], [], [(1, 3, 0), (4, 2, 5), (3, 5, 2, 0), (1, 4, 5, 3), (0, 2, 4, 1)])
me_eq_tri_2x_25.use_remesh_preserve_volume = False
me_eq_tri_2x_25.use_remesh_preserve_attributes = False
me_eq_tri_2x_25.use_mirror_vertex_groups = False
me_eq_tri_2x_25.update()
me_sm_wall_door3x4x0_000 = bpy.data.meshes.new('Sm_Wall_Door3x4x0.000')
me_sm_wall_door3x4x0_000.from_pydata([(0.0, 0.0, 0.25), (0.0, 0.0, 0.0), (0.0, 1.0, 0.0), (2.0, 1.0, 0.0), (2.0, 2.0, 0.0), (0.0, 2.0, 0.0), (0.0, 4.0, 0.0), (3.0, 4.0, 0.0), (3.0, 0.0, 0.0), (0.0, 1.0, 0.25), (2.0, 1.0, 0.25), (2.0, 2.0, 0.25), (0.0, 2.0, 0.25), (0.0, 4.0, 0.25), (3.0, 4.0, 0.25), (3.0, 0.0, 0.25)], [], [(1, 2, 3, 4, 5, 6, 7, 8), (0, 15, 14, 13, 12, 11, 10, 9), (8, 7, 14, 15), (6, 5, 12, 13), (4, 3, 10, 11), (2, 1, 0, 9), (1, 8, 15, 0), (7, 6, 13, 14), (5, 4, 11, 12), (3, 2, 9, 10)])
me_sm_wall_door3x4x0_000.use_remesh_preserve_volume = False
me_sm_wall_door3x4x0_000.use_remesh_preserve_attributes = False
me_sm_wall_door3x4x0_000.use_mirror_vertex_groups = False
me_sm_wall_door3x4x0_000.update()
me_cube = bpy.data.meshes.new('Cube')
me_cube.from_pydata([(-1.0, -1.0, -1.0), (-1.0, -1.0, 1.0), (-1.0, 1.0, -1.0), (-1.0, 1.0, 1.0), (1.0, -1.0, -1.0), (1.0, -1.0, 1.0), (1.0, 1.0, -1.0), (1.0, 1.0, 1.0)], [], [(0, 1, 3, 2), (2, 3, 7, 6), (6, 7, 5, 4), (4, 5, 1, 0), (2, 6, 4, 0), (7, 3, 1, 5)])
me_cube.use_remesh_preserve_volume = False
me_cube.use_remesh_preserve_attributes = False
me_cube.use_mirror_vertex_groups = False
me_cube.update()
me_plane2x2x0_25_1 = bpy.data.meshes.new('Plane2X2X0.25')
me_plane2x2x0_25_1.from_pydata([], [], [])
me_plane2x2x0_25_1.update()
me_rhtri2x2x0_25_1 = bpy.data.meshes.new('RHTri2x2x0.25')
me_rhtri2x2x0_25_1.from_pydata([], [], [])
me_rhtri2x2x0_25_1.update()
me_rhtridetail2x2x0_25_1 = bpy.data.meshes.new('RHTriDetail2x2x0.25')
me_rhtridetail2x2x0_25_1.from_pydata([], [], [])
me_rhtridetail2x2x0_25_1.update()
me_smwallwindow4x3x0_25 = bpy.data.meshes.new('SmWallWindow4x3x0.25')
me_smwallwindow4x3x0_25.from_pydata([], [], [])
me_smwallwindow4x3x0_25.update()
me_smwallwindowdetail4x3x0_25_1 = bpy.data.meshes.new('SmWallWindowDetail4x3x0.25')
me_smwallwindowdetail4x3x0_25_1.from_pydata([], [], [])
me_smwallwindowdetail4x3x0_25_1.update()
me_sm_wall_door3x4x0_25 = bpy.data.meshes.new('Sm_Wall_Door3x4x0.25')
me_sm_wall_door3x4x0_25.from_pydata([], [], [])
me_sm_wall_door3x4x0_25.update()
me_triisos2x4_1 = bpy.data.meshes.new('TriIsos2X4')
me_triisos2x4_1.from_pydata([], [], [])
me_triisos2x4_1.update()
me_filler1x_25x_25 = bpy.data.meshes.new('Filler1x.25x.25')
me_filler1x_25x_25.from_pydata([(-1.0, -1.0, -1.0), (-1.0, -1.0, 1.0), (-1.0, 1.0, -1.0), (-1.0, 1.0, 1.0), (1.0, -1.0, -1.0), (1.0, -1.0, 1.0), (1.0, 1.0, -1.0), (1.0, 1.0, 1.0)], [], [(0, 1, 3, 2), (2, 3, 7, 6), (6, 7, 5, 4), (4, 5, 1, 0), (2, 6, 4, 0), (7, 3, 1, 5)])
me_filler1x_25x_25.use_remesh_preserve_volume = False
me_filler1x_25x_25.use_remesh_preserve_attributes = False
me_filler1x_25x_25.use_mirror_vertex_groups = False
me_filler1x_25x_25.update()
me_eq_tri_2x_25_1 = bpy.data.meshes.new('EQ_Tri_2x.25')
me_eq_tri_2x_25_1.from_pydata([], [], [])
me_eq_tri_2x_25_1.update()

# ---- objects
ob_sm_wall_door3x4x0_25_proxy_002 = bpy.data.objects.new('Sm_Wall_Door3x4x0.25_proxy.002', me_sm_wall_door3x4x0_001)
ob_building = bpy.data.objects.new('Building', None)
ob_walls = bpy.data.objects.new('walls', None)
ob_plane2x2x0_168 = bpy.data.objects.new('Plane2X2X0.168', me_plane2x2x0_021)
ob_plane2x2x0_169 = bpy.data.objects.new('Plane2X2X0.169', me_plane2x2x0_022)
ob_triisos2x4_proxy_001 = bpy.data.objects.new('TriIsos2X4_proxy.001', me_triisos2x4)
ob_smwallwindowdetail4x3x0_25_proxy_001 = bpy.data.objects.new('SmWallWindowDetail4x3x0.25_proxy.001', me_smwallwindowdetail4x3x0_25)
ob_smwallwindow4x3x0_25_proxy_001 = bpy.data.objects.new('SmWallWindow4x3x0.25_proxy.001', me_smwallwindow4x3x0_000)
ob_floor = bpy.data.objects.new('Floor', None)
ob_plane2x2x0_167 = bpy.data.objects.new('Plane2X2X0.167', me_plane2x2x0_019)
ob_plane2x2x0_166 = bpy.data.objects.new('Plane2X2X0.166', me_plane2x2x0_019)
ob_plane2x2x0_165 = bpy.data.objects.new('Plane2X2X0.165', me_plane2x2x0_019)
ob_plane2x2x0_164 = bpy.data.objects.new('Plane2X2X0.164', me_plane2x2x0_019)
ob_plane2x2x0_163 = bpy.data.objects.new('Plane2X2X0.163', me_plane2x2x0_019)
ob_plane2x2x0_162 = bpy.data.objects.new('Plane2X2X0.162', me_plane2x2x0_019)
ob_plane2x2x0_161 = bpy.data.objects.new('Plane2X2X0.161', me_plane2x2x0_019)
ob_plane2x2x0_160 = bpy.data.objects.new('Plane2X2X0.160', me_plane2x2x0_019)
ob_plane2x2x0_159 = bpy.data.objects.new('Plane2X2X0.159', me_plane2x2x0_018)
ob_plane2x2x0_158 = bpy.data.objects.new('Plane2X2X0.158', me_plane2x2x0_018)
ob_plane2x2x0_157 = bpy.data.objects.new('Plane2X2X0.157', me_plane2x2x0_018)
ob_plane2x2x0_156 = bpy.data.objects.new('Plane2X2X0.156', me_plane2x2x0_018)
ob_plane2x2x0_155 = bpy.data.objects.new('Plane2X2X0.155', me_plane2x2x0_018)
ob_plane2x2x0_154 = bpy.data.objects.new('Plane2X2X0.154', me_plane2x2x0_018)
ob_plane2x2x0_153 = bpy.data.objects.new('Plane2X2X0.153', me_plane2x2x0_018)
ob_plane2x2x0_152 = bpy.data.objects.new('Plane2X2X0.152', me_plane2x2x0_018)
ob_plane2x2x0_151 = bpy.data.objects.new('Plane2X2X0.151', me_plane2x2x0_017)
ob_plane2x2x0_150 = bpy.data.objects.new('Plane2X2X0.150', me_plane2x2x0_017)
ob_plane2x2x0_149 = bpy.data.objects.new('Plane2X2X0.149', me_plane2x2x0_017)
ob_plane2x2x0_148 = bpy.data.objects.new('Plane2X2X0.148', me_plane2x2x0_017)
ob_plane2x2x0_147 = bpy.data.objects.new('Plane2X2X0.147', me_plane2x2x0_017)
ob_plane2x2x0_146 = bpy.data.objects.new('Plane2X2X0.146', me_plane2x2x0_017)
ob_plane2x2x0_145 = bpy.data.objects.new('Plane2X2X0.145', me_plane2x2x0_017)
ob_plane2x2x0_144 = bpy.data.objects.new('Plane2X2X0.144', me_plane2x2x0_017)
ob_plane2x2x0_143 = bpy.data.objects.new('Plane2X2X0.143', me_plane2x2x0_016)
ob_plane2x2x0_142 = bpy.data.objects.new('Plane2X2X0.142', me_plane2x2x0_016)
ob_plane2x2x0_141 = bpy.data.objects.new('Plane2X2X0.141', me_plane2x2x0_016)
ob_plane2x2x0_140 = bpy.data.objects.new('Plane2X2X0.140', me_plane2x2x0_016)
ob_plane2x2x0_139 = bpy.data.objects.new('Plane2X2X0.139', me_plane2x2x0_016)
ob_plane2x2x0_138 = bpy.data.objects.new('Plane2X2X0.138', me_plane2x2x0_016)
ob_plane2x2x0_137 = bpy.data.objects.new('Plane2X2X0.137', me_plane2x2x0_016)
ob_plane2x2x0_136 = bpy.data.objects.new('Plane2X2X0.136', me_plane2x2x0_016)
ob_plane2x2x0_135 = bpy.data.objects.new('Plane2X2X0.135', me_plane2x2x0_015)
ob_plane2x2x0_134 = bpy.data.objects.new('Plane2X2X0.134', me_plane2x2x0_015)
ob_plane2x2x0_133 = bpy.data.objects.new('Plane2X2X0.133', me_plane2x2x0_015)
ob_plane2x2x0_132 = bpy.data.objects.new('Plane2X2X0.132', me_plane2x2x0_015)
ob_plane2x2x0_131 = bpy.data.objects.new('Plane2X2X0.131', me_plane2x2x0_015)
ob_plane2x2x0_130 = bpy.data.objects.new('Plane2X2X0.130', me_plane2x2x0_015)
ob_plane2x2x0_129 = bpy.data.objects.new('Plane2X2X0.129', me_plane2x2x0_015)
ob_plane2x2x0_128 = bpy.data.objects.new('Plane2X2X0.128', me_plane2x2x0_015)
ob_plane2x2x0_127 = bpy.data.objects.new('Plane2X2X0.127', me_plane2x2x0_014)
ob_plane2x2x0_126 = bpy.data.objects.new('Plane2X2X0.126', me_plane2x2x0_014)
ob_plane2x2x0_125 = bpy.data.objects.new('Plane2X2X0.125', me_plane2x2x0_014)
ob_plane2x2x0_124 = bpy.data.objects.new('Plane2X2X0.124', me_plane2x2x0_014)
ob_plane2x2x0_123 = bpy.data.objects.new('Plane2X2X0.123', me_plane2x2x0_014)
ob_plane2x2x0_122 = bpy.data.objects.new('Plane2X2X0.122', me_plane2x2x0_014)
ob_plane2x2x0_121 = bpy.data.objects.new('Plane2X2X0.121', me_plane2x2x0_014)
ob_plane2x2x0_120 = bpy.data.objects.new('Plane2X2X0.120', me_plane2x2x0_014)
ob_plane2x2x0_119 = bpy.data.objects.new('Plane2X2X0.119', me_plane2x2x0_013)
ob_plane2x2x0_118 = bpy.data.objects.new('Plane2X2X0.118', me_plane2x2x0_013)
ob_plane2x2x0_117 = bpy.data.objects.new('Plane2X2X0.117', me_plane2x2x0_013)
ob_plane2x2x0_116 = bpy.data.objects.new('Plane2X2X0.116', me_plane2x2x0_013)
ob_plane2x2x0_115 = bpy.data.objects.new('Plane2X2X0.115', me_plane2x2x0_013)
ob_plane2x2x0_114 = bpy.data.objects.new('Plane2X2X0.114', me_plane2x2x0_013)
ob_plane2x2x0_113 = bpy.data.objects.new('Plane2X2X0.113', me_plane2x2x0_013)
ob_plane2x2x0_112 = bpy.data.objects.new('Plane2X2X0.112', me_plane2x2x0_013)
ob_plane2x2x0_111 = bpy.data.objects.new('Plane2X2X0.111', me_plane2x2x0_012)
ob_plane2x2x0_110 = bpy.data.objects.new('Plane2X2X0.110', me_plane2x2x0_012)
ob_plane2x2x0_109 = bpy.data.objects.new('Plane2X2X0.109', me_plane2x2x0_012)
ob_plane2x2x0_108 = bpy.data.objects.new('Plane2X2X0.108', me_plane2x2x0_012)
ob_plane2x2x0_107 = bpy.data.objects.new('Plane2X2X0.107', me_plane2x2x0_012)
ob_plane2x2x0_106 = bpy.data.objects.new('Plane2X2X0.106', me_plane2x2x0_012)
ob_plane2x2x0_105 = bpy.data.objects.new('Plane2X2X0.105', me_plane2x2x0_012)
ob_plane2x2x0_104 = bpy.data.objects.new('Plane2X2X0.104', me_plane2x2x0_012)
ob_plane2x2x0_103 = bpy.data.objects.new('Plane2X2X0.103', me_plane2x2x0_011)
ob_plane2x2x0_102 = bpy.data.objects.new('Plane2X2X0.102', me_plane2x2x0_011)
ob_plane2x2x0_101 = bpy.data.objects.new('Plane2X2X0.101', me_plane2x2x0_011)
ob_plane2x2x0_100 = bpy.data.objects.new('Plane2X2X0.100', me_plane2x2x0_011)
ob_plane2x2x0_099 = bpy.data.objects.new('Plane2X2X0.099', me_plane2x2x0_011)
ob_plane2x2x0_098 = bpy.data.objects.new('Plane2X2X0.098', me_plane2x2x0_011)
ob_plane2x2x0_097 = bpy.data.objects.new('Plane2X2X0.097', me_plane2x2x0_011)
ob_plane2x2x0_096 = bpy.data.objects.new('Plane2X2X0.096', me_plane2x2x0_011)
ob_plane2x2x0_095 = bpy.data.objects.new('Plane2X2X0.095', me_plane2x2x0_010)
ob_plane2x2x0_094 = bpy.data.objects.new('Plane2X2X0.094', me_plane2x2x0_010)
ob_plane2x2x0_093 = bpy.data.objects.new('Plane2X2X0.093', me_plane2x2x0_010)
ob_plane2x2x0_092 = bpy.data.objects.new('Plane2X2X0.092', me_plane2x2x0_010)
ob_plane2x2x0_091 = bpy.data.objects.new('Plane2X2X0.091', me_plane2x2x0_010)
ob_plane2x2x0_090 = bpy.data.objects.new('Plane2X2X0.090', me_plane2x2x0_010)
ob_plane2x2x0_089 = bpy.data.objects.new('Plane2X2X0.089', me_plane2x2x0_010)
ob_plane2x2x0_088 = bpy.data.objects.new('Plane2X2X0.088', me_plane2x2x0_010)
ob_plane2x2x0_087 = bpy.data.objects.new('Plane2X2X0.087', me_plane2x2x0_009)
ob_plane2x2x0_086 = bpy.data.objects.new('Plane2X2X0.086', me_plane2x2x0_009)
ob_plane2x2x0_085 = bpy.data.objects.new('Plane2X2X0.085', me_plane2x2x0_009)
ob_plane2x2x0_084 = bpy.data.objects.new('Plane2X2X0.084', me_plane2x2x0_009)
ob_plane2x2x0_083 = bpy.data.objects.new('Plane2X2X0.083', me_plane2x2x0_009)
ob_plane2x2x0_082 = bpy.data.objects.new('Plane2X2X0.082', me_plane2x2x0_009)
ob_plane2x2x0_081 = bpy.data.objects.new('Plane2X2X0.081', me_plane2x2x0_009)
ob_plane2x2x0_080 = bpy.data.objects.new('Plane2X2X0.080', me_plane2x2x0_009)
ob_plane2x2x0_079 = bpy.data.objects.new('Plane2X2X0.079', me_plane2x2x0_008)
ob_plane2x2x0_078 = bpy.data.objects.new('Plane2X2X0.078', me_plane2x2x0_008)
ob_plane2x2x0_077 = bpy.data.objects.new('Plane2X2X0.077', me_plane2x2x0_008)
ob_plane2x2x0_076 = bpy.data.objects.new('Plane2X2X0.076', me_plane2x2x0_008)
ob_plane2x2x0_075 = bpy.data.objects.new('Plane2X2X0.075', me_plane2x2x0_008)
ob_plane2x2x0_074 = bpy.data.objects.new('Plane2X2X0.074', me_plane2x2x0_008)
ob_plane2x2x0_073 = bpy.data.objects.new('Plane2X2X0.073', me_plane2x2x0_008)
ob_plane2x2x0_072 = bpy.data.objects.new('Plane2X2X0.072', me_plane2x2x0_008)
ob_plane2x2x0_071 = bpy.data.objects.new('Plane2X2X0.071', me_plane2x2x0_007)
ob_plane2x2x0_070 = bpy.data.objects.new('Plane2X2X0.070', me_plane2x2x0_007)
ob_plane2x2x0_069 = bpy.data.objects.new('Plane2X2X0.069', me_plane2x2x0_007)
ob_plane2x2x0_068 = bpy.data.objects.new('Plane2X2X0.068', me_plane2x2x0_007)
ob_plane2x2x0_067 = bpy.data.objects.new('Plane2X2X0.067', me_plane2x2x0_007)
ob_plane2x2x0_066 = bpy.data.objects.new('Plane2X2X0.066', me_plane2x2x0_007)
ob_plane2x2x0_065 = bpy.data.objects.new('Plane2X2X0.065', me_plane2x2x0_007)
ob_plane2x2x0_064 = bpy.data.objects.new('Plane2X2X0.064', me_plane2x2x0_007)
ob_plane2x2x0_063 = bpy.data.objects.new('Plane2X2X0.063', me_plane2x2x0_006)
ob_plane2x2x0_062 = bpy.data.objects.new('Plane2X2X0.062', me_plane2x2x0_006)
ob_plane2x2x0_061 = bpy.data.objects.new('Plane2X2X0.061', me_plane2x2x0_006)
ob_plane2x2x0_060 = bpy.data.objects.new('Plane2X2X0.060', me_plane2x2x0_006)
ob_plane2x2x0_059 = bpy.data.objects.new('Plane2X2X0.059', me_plane2x2x0_006)
ob_plane2x2x0_058 = bpy.data.objects.new('Plane2X2X0.058', me_plane2x2x0_006)
ob_plane2x2x0_057 = bpy.data.objects.new('Plane2X2X0.057', me_plane2x2x0_006)
ob_plane2x2x0_056 = bpy.data.objects.new('Plane2X2X0.056', me_plane2x2x0_006)
ob_plane2x2x0_055 = bpy.data.objects.new('Plane2X2X0.055', me_plane2x2x0_005)
ob_plane2x2x0_054 = bpy.data.objects.new('Plane2X2X0.054', me_plane2x2x0_005)
ob_plane2x2x0_053 = bpy.data.objects.new('Plane2X2X0.053', me_plane2x2x0_005)
ob_plane2x2x0_052 = bpy.data.objects.new('Plane2X2X0.052', me_plane2x2x0_005)
ob_plane2x2x0_051 = bpy.data.objects.new('Plane2X2X0.051', me_plane2x2x0_005)
ob_plane2x2x0_050 = bpy.data.objects.new('Plane2X2X0.050', me_plane2x2x0_005)
ob_plane2x2x0_049 = bpy.data.objects.new('Plane2X2X0.049', me_plane2x2x0_005)
ob_plane2x2x0_048 = bpy.data.objects.new('Plane2X2X0.048', me_plane2x2x0_005)
ob_plane2x2x0_047 = bpy.data.objects.new('Plane2X2X0.047', me_plane2x2x0_004)
ob_plane2x2x0_046 = bpy.data.objects.new('Plane2X2X0.046', me_plane2x2x0_004)
ob_plane2x2x0_045 = bpy.data.objects.new('Plane2X2X0.045', me_plane2x2x0_004)
ob_plane2x2x0_044 = bpy.data.objects.new('Plane2X2X0.044', me_plane2x2x0_004)
ob_plane2x2x0_043 = bpy.data.objects.new('Plane2X2X0.043', me_plane2x2x0_004)
ob_plane2x2x0_042 = bpy.data.objects.new('Plane2X2X0.042', me_plane2x2x0_004)
ob_plane2x2x0_041 = bpy.data.objects.new('Plane2X2X0.041', me_plane2x2x0_004)
ob_plane2x2x0_040 = bpy.data.objects.new('Plane2X2X0.040', me_plane2x2x0_004)
ob_plane2x2x0_039 = bpy.data.objects.new('Plane2X2X0.039', me_plane2x2x0_003)
ob_plane2x2x0_038 = bpy.data.objects.new('Plane2X2X0.038', me_plane2x2x0_003)
ob_plane2x2x0_037 = bpy.data.objects.new('Plane2X2X0.037', me_plane2x2x0_003)
ob_plane2x2x0_036 = bpy.data.objects.new('Plane2X2X0.036', me_plane2x2x0_003)
ob_plane2x2x0_035 = bpy.data.objects.new('Plane2X2X0.035', me_plane2x2x0_003)
ob_plane2x2x0_034 = bpy.data.objects.new('Plane2X2X0.034', me_plane2x2x0_003)
ob_plane2x2x0_033 = bpy.data.objects.new('Plane2X2X0.033', me_plane2x2x0_003)
ob_plane2x2x0_032 = bpy.data.objects.new('Plane2X2X0.032', me_plane2x2x0_003)
ob_plane2x2x0_031 = bpy.data.objects.new('Plane2X2X0.031', me_plane2x2x0_002)
ob_plane2x2x0_030 = bpy.data.objects.new('Plane2X2X0.030', me_plane2x2x0_002)
ob_plane2x2x0_029 = bpy.data.objects.new('Plane2X2X0.029', me_plane2x2x0_002)
ob_plane2x2x0_028 = bpy.data.objects.new('Plane2X2X0.028', me_plane2x2x0_002)
ob_plane2x2x0_027 = bpy.data.objects.new('Plane2X2X0.027', me_plane2x2x0_002)
ob_plane2x2x0_026 = bpy.data.objects.new('Plane2X2X0.026', me_plane2x2x0_002)
ob_plane2x2x0_024 = bpy.data.objects.new('Plane2X2X0.024', me_plane2x2x0_002)
ob_plane2x2x0_023 = bpy.data.objects.new('Plane2X2X0.023', me_plane2x2x0_002)
ob_plane2x2x0_022 = bpy.data.objects.new('Plane2X2X0.022', me_plane2x2x0_001)
ob_plane2x2x0_021 = bpy.data.objects.new('Plane2X2X0.021', me_plane2x2x0_001)
ob_plane2x2x0_020 = bpy.data.objects.new('Plane2X2X0.020', me_plane2x2x0_001)
ob_plane2x2x0_019 = bpy.data.objects.new('Plane2X2X0.019', me_plane2x2x0_001)
ob_plane2x2x0_018 = bpy.data.objects.new('Plane2X2X0.018', me_plane2x2x0_001)
ob_plane2x2x0_017 = bpy.data.objects.new('Plane2X2X0.017', me_plane2x2x0_001)
ob_plane2x2x0_016 = bpy.data.objects.new('Plane2X2X0.016', me_plane2x2x0_001)
ob_plane2x2x0_015 = bpy.data.objects.new('Plane2X2X0.015', me_plane2x2x0_001)
ob_plane2x2x0_014 = bpy.data.objects.new('Plane2X2X0.014', me_plane2x2x0_000)
ob_plane2x2x0_013 = bpy.data.objects.new('Plane2X2X0.013', me_plane2x2x0_000)
ob_plane2x2x0_012 = bpy.data.objects.new('Plane2X2X0.012', me_plane2x2x0_000)
ob_plane2x2x0_011 = bpy.data.objects.new('Plane2X2X0.011', me_plane2x2x0_000)
ob_plane2x2x0_010 = bpy.data.objects.new('Plane2X2X0.010', me_plane2x2x0_000)
ob_plane2x2x0_009 = bpy.data.objects.new('Plane2X2X0.009', me_plane2x2x0_000)
ob_plane2x2x0_008 = bpy.data.objects.new('Plane2X2X0.008', me_plane2x2x0_000)
ob_plane2x2x0_007 = bpy.data.objects.new('Plane2X2X0.007', me_plane2x2x0_000)
ob_plane2x2x0_006 = bpy.data.objects.new('Plane2X2X0.006', me_plane2x2x0_25)
ob_plane2x2x0_005 = bpy.data.objects.new('Plane2X2X0.005', me_plane2x2x0_25)
ob_plane2x2x0_004 = bpy.data.objects.new('Plane2X2X0.004', me_plane2x2x0_25)
ob_plane2x2x0_003 = bpy.data.objects.new('Plane2X2X0.003', me_plane2x2x0_25)
ob_plane2x2x0_002 = bpy.data.objects.new('Plane2X2X0.002', me_plane2x2x0_25)
ob_plane2x2x0_001 = bpy.data.objects.new('Plane2X2X0.001', me_plane2x2x0_25)
ob_plane2x2x0_000 = bpy.data.objects.new('Plane2X2X0.000', me_plane2x2x0_25)
ob_plane2x2x0_25 = bpy.data.objects.new('Plane2X2X0.25', me_plane2x2x0_25)
ob_rhtridetail2x2x0_25_proxy_001 = bpy.data.objects.new('RHTriDetail2x2x0.25_proxy.001', me_rhtridetail2x2x0_25)
ob_rhtri2x2x0_25_proxy_001 = bpy.data.objects.new('RHTri2x2x0.25_proxy.001', me_rhtri2x2x0_25)
ob_plane2x2x0_25_proxy_001 = bpy.data.objects.new('Plane2X2X0.25_proxy.001', me_plane2x2x0_020)
ob_filler1x_25x_000 = bpy.data.objects.new('Filler1x.25x.000', me_filler1x_25x_000)
ob_eq_tri_2x_25_proxy_001 = bpy.data.objects.new('EQ_Tri_2x.25_proxy.001', me_eq_tri_2x_25)
ob_sm_wall_door3x4x0_25_proxy_001 = bpy.data.objects.new('Sm_Wall_Door3x4x0.25_proxy.001', me_sm_wall_door3x4x0_000)
ob_camera = bpy.data.objects.new('Camera', cam_camera)
ob_lamp = bpy.data.objects.new('Lamp', light_lamp)
ob_parts = bpy.data.objects.new('Parts', None)
ob_sm_wall_panel3x4x_25 = bpy.data.objects.new('Sm_Wall_Panel3x4x.25', me_cube)
ob_plane2x2x0_25_proxy = bpy.data.objects.new('Plane2X2X0.25_proxy', me_plane2x2x0_25_1)
ob_rhtri2x2x0_25_proxy = bpy.data.objects.new('RHTri2x2x0.25_proxy', me_rhtri2x2x0_25_1)
ob_rhtridetail2x2x0_25_proxy = bpy.data.objects.new('RHTriDetail2x2x0.25_proxy', me_rhtridetail2x2x0_25_1)
ob_smwallwindow4x3x0_25_proxy = bpy.data.objects.new('SmWallWindow4x3x0.25_proxy', me_smwallwindow4x3x0_25)
ob_smwallwindowdetail4x3x0_25_proxy = bpy.data.objects.new('SmWallWindowDetail4x3x0.25_proxy', me_smwallwindowdetail4x3x0_25_1)
ob_sm_wall_door3x4x0_25_proxy = bpy.data.objects.new('Sm_Wall_Door3x4x0.25_proxy', me_sm_wall_door3x4x0_25)
ob_triisos2x4_proxy = bpy.data.objects.new('TriIsos2X4_proxy', me_triisos2x4_1)
ob_filler1x_25x_25 = bpy.data.objects.new('Filler1x.25x.25', me_filler1x_25x_25)
ob_eq_tri_2x_25_proxy = bpy.data.objects.new('EQ_Tri_2x.25_proxy', me_eq_tri_2x_25_1)

# ---- transforms, parenting, visibility, modifiers, constraints
ob_sm_wall_door3x4x0_25_proxy_002.location = (2.0, 4.0, 0.0)
ob_sm_wall_door3x4x0_25_proxy_002.rotation_euler = (9.425, -1.571, 0.0)
ob_sm_wall_door3x4x0_25_proxy_002.lineart.crease_threshold = 0.0
ob_building.location = (0.0, 0.0, -0.25)
ob_building.empty_image_offset = (0.0, 0.0)
ob_building.lineart.crease_threshold = 0.0
ob_walls.parent = ob_building
ob_walls.matrix_parent_inverse = Matrix(((1.0, 0.0, 0.0, 0.0), (0.0, 1.0, 0.0, 0.0), (0.0, 0.0, 1.0, 0.25), (0.0, 0.0, 0.0, 1.0)))
ob_walls.location = (1.0, 7.0, -7.0)
ob_walls.empty_image_offset = (0.0, 0.0)
ob_walls.lineart.crease_threshold = 0.0
ob_plane2x2x0_168.parent = ob_walls
ob_plane2x2x0_168.matrix_parent_inverse = Matrix(((1.0, 0.0, 0.0, -1.0), (0.0, 1.0, 0.0, -7.0), (0.0, 0.0, 1.0, 7.0), (0.0, 0.0, 0.0, 1.0)))
ob_plane2x2x0_168.location = (1.0, 4.0, 1.0)
ob_plane2x2x0_168.rotation_euler = (1.571, 0.0, 0.0)
ob_plane2x2x0_168.lineart.crease_threshold = 0.0
ob_plane2x2x0_169.parent = ob_walls
ob_plane2x2x0_169.matrix_parent_inverse = Matrix(((1.0, 0.0, 0.0, -1.0), (0.0, 1.0, 0.0, -7.0), (0.0, 0.0, 1.0, 7.0), (0.0, 0.0, 0.0, 1.0)))
ob_plane2x2x0_169.location = (-1.0, 4.0, 1.0)
ob_plane2x2x0_169.rotation_euler = (1.571, 0.0, 0.0)
ob_plane2x2x0_169.lineart.crease_threshold = 0.0
ob_triisos2x4_proxy_001.parent = ob_walls
ob_triisos2x4_proxy_001.location = (0.0, 0.0, 0.0)
ob_triisos2x4_proxy_001.lineart.crease_threshold = 0.0
ob_smwallwindowdetail4x3x0_25_proxy_001.parent = ob_walls
ob_smwallwindowdetail4x3x0_25_proxy_001.location = (0.0, 1.0, 0.0)
ob_smwallwindowdetail4x3x0_25_proxy_001.rotation_euler = (1.571, -0.0, 0.0)
ob_smwallwindowdetail4x3x0_25_proxy_001.lineart.crease_threshold = 0.0
ob_smwallwindow4x3x0_25_proxy_001.parent = ob_walls
ob_smwallwindow4x3x0_25_proxy_001.location = (0.0, 0.0, 0.0)
ob_smwallwindow4x3x0_25_proxy_001.rotation_euler = (1.571, -0.0, 0.0)
ob_smwallwindow4x3x0_25_proxy_001.lineart.crease_threshold = 0.0
ob_floor.parent = ob_building
ob_floor.matrix_parent_inverse = Matrix(((1.0, 0.0, 0.0, 0.0), (0.0, 1.0, 0.0, 0.0), (0.0, 0.0, 1.0, 0.25), (0.0, 0.0, 0.0, 1.0)))
ob_floor.location = (0.0, 0.0, 0.0)
ob_floor.empty_image_offset = (0.0, 0.0)
ob_floor.lineart.crease_threshold = 0.0
ob_plane2x2x0_167.parent = ob_floor
ob_plane2x2x0_167.location = (-15.0, -3.0, 0.0)
ob_plane2x2x0_167.lineart.crease_threshold = 0.0
ob_plane2x2x0_166.parent = ob_floor
ob_plane2x2x0_166.location = (-17.0, -3.0, 0.0)
ob_plane2x2x0_166.lineart.crease_threshold = 0.0
ob_plane2x2x0_165.parent = ob_floor
ob_plane2x2x0_165.location = (-17.0, -1.0, 0.0)
ob_plane2x2x0_165.lineart.crease_threshold = 0.0
ob_plane2x2x0_164.parent = ob_floor
ob_plane2x2x0_164.location = (-15.0, -1.0, 0.0)
ob_plane2x2x0_164.lineart.crease_threshold = 0.0
ob_plane2x2x0_163.parent = ob_floor
ob_plane2x2x0_163.location = (-15.0, 1.0, 0.0)
ob_plane2x2x0_163.lineart.crease_threshold = 0.0
ob_plane2x2x0_162.parent = ob_floor
ob_plane2x2x0_162.location = (-17.0, 1.0, 0.0)
ob_plane2x2x0_162.lineart.crease_threshold = 0.0
ob_plane2x2x0_161.parent = ob_floor
ob_plane2x2x0_161.location = (-17.0, 3.0, 0.0)
ob_plane2x2x0_161.lineart.crease_threshold = 0.0
ob_plane2x2x0_160.parent = ob_floor
ob_plane2x2x0_160.location = (-15.0, 3.0, 0.0)
ob_plane2x2x0_160.lineart.crease_threshold = 0.0
ob_plane2x2x0_159.parent = ob_floor
ob_plane2x2x0_159.location = (-19.0, 3.0, 0.0)
ob_plane2x2x0_159.lineart.crease_threshold = 0.0
ob_plane2x2x0_158.parent = ob_floor
ob_plane2x2x0_158.location = (-21.0, 3.0, 0.0)
ob_plane2x2x0_158.lineart.crease_threshold = 0.0
ob_plane2x2x0_157.parent = ob_floor
ob_plane2x2x0_157.location = (-21.0, 1.0, 0.0)
ob_plane2x2x0_157.lineart.crease_threshold = 0.0
ob_plane2x2x0_156.parent = ob_floor
ob_plane2x2x0_156.location = (-19.0, 1.0, 0.0)
ob_plane2x2x0_156.lineart.crease_threshold = 0.0
ob_plane2x2x0_155.parent = ob_floor
ob_plane2x2x0_155.location = (-19.0, -1.0, 0.0)
ob_plane2x2x0_155.lineart.crease_threshold = 0.0
ob_plane2x2x0_154.parent = ob_floor
ob_plane2x2x0_154.location = (-21.0, -1.0, 0.0)
ob_plane2x2x0_154.lineart.crease_threshold = 0.0
ob_plane2x2x0_153.parent = ob_floor
ob_plane2x2x0_153.location = (-21.0, -3.0, 0.0)
ob_plane2x2x0_153.lineart.crease_threshold = 0.0
ob_plane2x2x0_152.parent = ob_floor
ob_plane2x2x0_152.location = (-19.0, -3.0, 0.0)
ob_plane2x2x0_152.lineart.crease_threshold = 0.0
ob_plane2x2x0_151.parent = ob_floor
ob_plane2x2x0_151.location = (-15.0, 5.0, 0.0)
ob_plane2x2x0_151.lineart.crease_threshold = 0.0
ob_plane2x2x0_150.parent = ob_floor
ob_plane2x2x0_150.location = (-17.0, 5.0, 0.0)
ob_plane2x2x0_150.lineart.crease_threshold = 0.0
ob_plane2x2x0_149.parent = ob_floor
ob_plane2x2x0_149.location = (-17.0, 7.0, 0.0)
ob_plane2x2x0_149.lineart.crease_threshold = 0.0
ob_plane2x2x0_148.parent = ob_floor
ob_plane2x2x0_148.location = (-15.0, 7.0, 0.0)
ob_plane2x2x0_148.lineart.crease_threshold = 0.0
ob_plane2x2x0_147.parent = ob_floor
ob_plane2x2x0_147.location = (-15.0, 9.0, 0.0)
ob_plane2x2x0_147.lineart.crease_threshold = 0.0
ob_plane2x2x0_146.parent = ob_floor
ob_plane2x2x0_146.location = (-17.0, 9.0, 0.0)
ob_plane2x2x0_146.lineart.crease_threshold = 0.0
ob_plane2x2x0_145.parent = ob_floor
ob_plane2x2x0_145.location = (-17.0, 11.0, 0.0)
ob_plane2x2x0_145.lineart.crease_threshold = 0.0
ob_plane2x2x0_144.parent = ob_floor
ob_plane2x2x0_144.location = (-15.0, 11.0, 0.0)
ob_plane2x2x0_144.lineart.crease_threshold = 0.0
ob_plane2x2x0_143.parent = ob_floor
ob_plane2x2x0_143.location = (-19.0, 11.0, 0.0)
ob_plane2x2x0_143.lineart.crease_threshold = 0.0
ob_plane2x2x0_142.parent = ob_floor
ob_plane2x2x0_142.location = (-21.0, 11.0, 0.0)
ob_plane2x2x0_142.lineart.crease_threshold = 0.0
ob_plane2x2x0_141.parent = ob_floor
ob_plane2x2x0_141.location = (-21.0, 9.0, 0.0)
ob_plane2x2x0_141.lineart.crease_threshold = 0.0
ob_plane2x2x0_140.parent = ob_floor
ob_plane2x2x0_140.location = (-19.0, 9.0, 0.0)
ob_plane2x2x0_140.lineart.crease_threshold = 0.0
ob_plane2x2x0_139.parent = ob_floor
ob_plane2x2x0_139.location = (-19.0, 7.0, 0.0)
ob_plane2x2x0_139.lineart.crease_threshold = 0.0
ob_plane2x2x0_138.parent = ob_floor
ob_plane2x2x0_138.location = (-21.0, 7.0, 0.0)
ob_plane2x2x0_138.lineart.crease_threshold = 0.0
ob_plane2x2x0_137.parent = ob_floor
ob_plane2x2x0_137.location = (-21.0, 5.0, 0.0)
ob_plane2x2x0_137.lineart.crease_threshold = 0.0
ob_plane2x2x0_136.parent = ob_floor
ob_plane2x2x0_136.location = (-19.0, 5.0, 0.0)
ob_plane2x2x0_136.lineart.crease_threshold = 0.0
ob_plane2x2x0_135.parent = ob_floor
ob_plane2x2x0_135.location = (-23.0, 5.0, 0.0)
ob_plane2x2x0_135.lineart.crease_threshold = 0.0
ob_plane2x2x0_134.parent = ob_floor
ob_plane2x2x0_134.location = (-25.0, 5.0, 0.0)
ob_plane2x2x0_134.lineart.crease_threshold = 0.0
ob_plane2x2x0_133.parent = ob_floor
ob_plane2x2x0_133.location = (-25.0, 7.0, 0.0)
ob_plane2x2x0_133.lineart.crease_threshold = 0.0
ob_plane2x2x0_132.parent = ob_floor
ob_plane2x2x0_132.location = (-23.0, 7.0, 0.0)
ob_plane2x2x0_132.lineart.crease_threshold = 0.0
ob_plane2x2x0_131.parent = ob_floor
ob_plane2x2x0_131.location = (-23.0, 9.0, 0.0)
ob_plane2x2x0_131.lineart.crease_threshold = 0.0
ob_plane2x2x0_130.parent = ob_floor
ob_plane2x2x0_130.location = (-25.0, 9.0, 0.0)
ob_plane2x2x0_130.lineart.crease_threshold = 0.0
ob_plane2x2x0_129.parent = ob_floor
ob_plane2x2x0_129.location = (-25.0, 11.0, 0.0)
ob_plane2x2x0_129.lineart.crease_threshold = 0.0
ob_plane2x2x0_128.parent = ob_floor
ob_plane2x2x0_128.location = (-23.0, 11.0, 0.0)
ob_plane2x2x0_128.lineart.crease_threshold = 0.0
ob_plane2x2x0_127.parent = ob_floor
ob_plane2x2x0_127.location = (-23.0, 3.0, 0.0)
ob_plane2x2x0_127.lineart.crease_threshold = 0.0
ob_plane2x2x0_126.parent = ob_floor
ob_plane2x2x0_126.location = (-25.0, 3.0, 0.0)
ob_plane2x2x0_126.lineart.crease_threshold = 0.0
ob_plane2x2x0_125.parent = ob_floor
ob_plane2x2x0_125.location = (-25.0, 1.0, 0.0)
ob_plane2x2x0_125.lineart.crease_threshold = 0.0
ob_plane2x2x0_124.parent = ob_floor
ob_plane2x2x0_124.location = (-23.0, 1.0, 0.0)
ob_plane2x2x0_124.lineart.crease_threshold = 0.0
ob_plane2x2x0_123.parent = ob_floor
ob_plane2x2x0_123.location = (-23.0, -1.0, 0.0)
ob_plane2x2x0_123.lineart.crease_threshold = 0.0
ob_plane2x2x0_122.parent = ob_floor
ob_plane2x2x0_122.location = (-25.0, -1.0, 0.0)
ob_plane2x2x0_122.lineart.crease_threshold = 0.0
ob_plane2x2x0_121.parent = ob_floor
ob_plane2x2x0_121.location = (-25.0, -3.0, 0.0)
ob_plane2x2x0_121.lineart.crease_threshold = 0.0
ob_plane2x2x0_120.parent = ob_floor
ob_plane2x2x0_120.location = (-23.0, -3.0, 0.0)
ob_plane2x2x0_120.lineart.crease_threshold = 0.0
ob_plane2x2x0_119.parent = ob_floor
ob_plane2x2x0_119.location = (-23.0, -3.0, 0.0)
ob_plane2x2x0_119.lineart.crease_threshold = 0.0
ob_plane2x2x0_118.parent = ob_floor
ob_plane2x2x0_118.location = (-25.0, -3.0, 0.0)
ob_plane2x2x0_118.lineart.crease_threshold = 0.0
ob_plane2x2x0_117.parent = ob_floor
ob_plane2x2x0_117.location = (-25.0, -1.0, 0.0)
ob_plane2x2x0_117.lineart.crease_threshold = 0.0
ob_plane2x2x0_116.parent = ob_floor
ob_plane2x2x0_116.location = (-23.0, -1.0, 0.0)
ob_plane2x2x0_116.lineart.crease_threshold = 0.0
ob_plane2x2x0_115.parent = ob_floor
ob_plane2x2x0_115.location = (-23.0, 1.0, 0.0)
ob_plane2x2x0_115.lineart.crease_threshold = 0.0
ob_plane2x2x0_114.parent = ob_floor
ob_plane2x2x0_114.location = (-25.0, 1.0, 0.0)
ob_plane2x2x0_114.lineart.crease_threshold = 0.0
ob_plane2x2x0_113.parent = ob_floor
ob_plane2x2x0_113.location = (-25.0, 3.0, 0.0)
ob_plane2x2x0_113.lineart.crease_threshold = 0.0
ob_plane2x2x0_112.parent = ob_floor
ob_plane2x2x0_112.location = (-23.0, 3.0, 0.0)
ob_plane2x2x0_112.lineart.crease_threshold = 0.0
ob_plane2x2x0_111.parent = ob_floor
ob_plane2x2x0_111.location = (-23.0, -5.0, 0.0)
ob_plane2x2x0_111.lineart.crease_threshold = 0.0
ob_plane2x2x0_110.parent = ob_floor
ob_plane2x2x0_110.location = (-25.0, -5.0, 0.0)
ob_plane2x2x0_110.lineart.crease_threshold = 0.0
ob_plane2x2x0_109.parent = ob_floor
ob_plane2x2x0_109.location = (-25.0, -7.0, 0.0)
ob_plane2x2x0_109.lineart.crease_threshold = 0.0
ob_plane2x2x0_108.parent = ob_floor
ob_plane2x2x0_108.location = (-23.0, -7.0, 0.0)
ob_plane2x2x0_108.lineart.crease_threshold = 0.0
ob_plane2x2x0_107.parent = ob_floor
ob_plane2x2x0_107.location = (-23.0, -9.0, 0.0)
ob_plane2x2x0_107.lineart.crease_threshold = 0.0
ob_plane2x2x0_106.parent = ob_floor
ob_plane2x2x0_106.location = (-25.0, -9.0, 0.0)
ob_plane2x2x0_106.lineart.crease_threshold = 0.0
ob_plane2x2x0_105.parent = ob_floor
ob_plane2x2x0_105.location = (-25.0, -11.0, 0.0)
ob_plane2x2x0_105.lineart.crease_threshold = 0.0
ob_plane2x2x0_104.parent = ob_floor
ob_plane2x2x0_104.location = (-23.0, -11.0, 0.0)
ob_plane2x2x0_104.lineart.crease_threshold = 0.0
ob_plane2x2x0_103.parent = ob_floor
ob_plane2x2x0_103.location = (-19.0, -11.0, 0.0)
ob_plane2x2x0_103.lineart.crease_threshold = 0.0
ob_plane2x2x0_102.parent = ob_floor
ob_plane2x2x0_102.location = (-21.0, -11.0, 0.0)
ob_plane2x2x0_102.lineart.crease_threshold = 0.0
ob_plane2x2x0_101.parent = ob_floor
ob_plane2x2x0_101.location = (-21.0, -9.0, 0.0)
ob_plane2x2x0_101.lineart.crease_threshold = 0.0
ob_plane2x2x0_100.parent = ob_floor
ob_plane2x2x0_100.location = (-19.0, -9.0, 0.0)
ob_plane2x2x0_100.lineart.crease_threshold = 0.0
ob_plane2x2x0_099.parent = ob_floor
ob_plane2x2x0_099.location = (-19.0, -7.0, 0.0)
ob_plane2x2x0_099.lineart.crease_threshold = 0.0
ob_plane2x2x0_098.parent = ob_floor
ob_plane2x2x0_098.location = (-21.0, -7.0, 0.0)
ob_plane2x2x0_098.lineart.crease_threshold = 0.0
ob_plane2x2x0_097.parent = ob_floor
ob_plane2x2x0_097.location = (-21.0, -5.0, 0.0)
ob_plane2x2x0_097.lineart.crease_threshold = 0.0
ob_plane2x2x0_096.parent = ob_floor
ob_plane2x2x0_096.location = (-19.0, -5.0, 0.0)
ob_plane2x2x0_096.lineart.crease_threshold = 0.0
ob_plane2x2x0_095.parent = ob_floor
ob_plane2x2x0_095.location = (-15.0, -5.0, 0.0)
ob_plane2x2x0_095.lineart.crease_threshold = 0.0
ob_plane2x2x0_094.parent = ob_floor
ob_plane2x2x0_094.location = (-17.0, -5.0, 0.0)
ob_plane2x2x0_094.lineart.crease_threshold = 0.0
ob_plane2x2x0_093.parent = ob_floor
ob_plane2x2x0_093.location = (-17.0, -7.0, 0.0)
ob_plane2x2x0_093.lineart.crease_threshold = 0.0
ob_plane2x2x0_092.parent = ob_floor
ob_plane2x2x0_092.location = (-15.0, -7.0, 0.0)
ob_plane2x2x0_092.lineart.crease_threshold = 0.0
ob_plane2x2x0_091.parent = ob_floor
ob_plane2x2x0_091.location = (-15.0, -9.0, 0.0)
ob_plane2x2x0_091.lineart.crease_threshold = 0.0
ob_plane2x2x0_090.parent = ob_floor
ob_plane2x2x0_090.location = (-17.0, -9.0, 0.0)
ob_plane2x2x0_090.lineart.crease_threshold = 0.0
ob_plane2x2x0_089.parent = ob_floor
ob_plane2x2x0_089.location = (-17.0, -11.0, 0.0)
ob_plane2x2x0_089.lineart.crease_threshold = 0.0
ob_plane2x2x0_088.parent = ob_floor
ob_plane2x2x0_088.location = (-15.0, -11.0, 0.0)
ob_plane2x2x0_088.lineart.crease_threshold = 0.0
ob_plane2x2x0_087.parent = ob_floor
ob_plane2x2x0_087.location = (-3.0, -11.0, 0.0)
ob_plane2x2x0_087.lineart.crease_threshold = 0.0
ob_plane2x2x0_086.parent = ob_floor
ob_plane2x2x0_086.location = (-5.0, -11.0, 0.0)
ob_plane2x2x0_086.lineart.crease_threshold = 0.0
ob_plane2x2x0_085.parent = ob_floor
ob_plane2x2x0_085.location = (-5.0, -9.0, 0.0)
ob_plane2x2x0_085.lineart.crease_threshold = 0.0
ob_plane2x2x0_084.parent = ob_floor
ob_plane2x2x0_084.location = (-3.0, -9.0, 0.0)
ob_plane2x2x0_084.lineart.crease_threshold = 0.0
ob_plane2x2x0_083.parent = ob_floor
ob_plane2x2x0_083.location = (-3.0, -7.0, 0.0)
ob_plane2x2x0_083.lineart.crease_threshold = 0.0
ob_plane2x2x0_082.parent = ob_floor
ob_plane2x2x0_082.location = (-5.0, -7.0, 0.0)
ob_plane2x2x0_082.lineart.crease_threshold = 0.0
ob_plane2x2x0_081.parent = ob_floor
ob_plane2x2x0_081.location = (-5.0, -5.0, 0.0)
ob_plane2x2x0_081.lineart.crease_threshold = 0.0
ob_plane2x2x0_080.parent = ob_floor
ob_plane2x2x0_080.location = (-3.0, -5.0, 0.0)
ob_plane2x2x0_080.lineart.crease_threshold = 0.0
ob_plane2x2x0_079.parent = ob_floor
ob_plane2x2x0_079.location = (-7.0, -5.0, 0.0)
ob_plane2x2x0_079.lineart.crease_threshold = 0.0
ob_plane2x2x0_078.parent = ob_floor
ob_plane2x2x0_078.location = (-9.0, -5.0, 0.0)
ob_plane2x2x0_078.lineart.crease_threshold = 0.0
ob_plane2x2x0_077.parent = ob_floor
ob_plane2x2x0_077.location = (-9.0, -7.0, 0.0)
ob_plane2x2x0_077.lineart.crease_threshold = 0.0
ob_plane2x2x0_076.parent = ob_floor
ob_plane2x2x0_076.location = (-7.0, -7.0, 0.0)
ob_plane2x2x0_076.lineart.crease_threshold = 0.0
ob_plane2x2x0_075.parent = ob_floor
ob_plane2x2x0_075.location = (-7.0, -9.0, 0.0)
ob_plane2x2x0_075.lineart.crease_threshold = 0.0
ob_plane2x2x0_074.parent = ob_floor
ob_plane2x2x0_074.location = (-9.0, -9.0, 0.0)
ob_plane2x2x0_074.lineart.crease_threshold = 0.0
ob_plane2x2x0_073.parent = ob_floor
ob_plane2x2x0_073.location = (-9.0, -11.0, 0.0)
ob_plane2x2x0_073.lineart.crease_threshold = 0.0
ob_plane2x2x0_072.parent = ob_floor
ob_plane2x2x0_072.location = (-7.0, -11.0, 0.0)
ob_plane2x2x0_072.lineart.crease_threshold = 0.0
ob_plane2x2x0_071.parent = ob_floor
ob_plane2x2x0_071.location = (-11.0, -11.0, 0.0)
ob_plane2x2x0_071.lineart.crease_threshold = 0.0
ob_plane2x2x0_070.parent = ob_floor
ob_plane2x2x0_070.location = (-13.0, -11.0, 0.0)
ob_plane2x2x0_070.lineart.crease_threshold = 0.0
ob_plane2x2x0_069.parent = ob_floor
ob_plane2x2x0_069.location = (-13.0, -9.0, 0.0)
ob_plane2x2x0_069.lineart.crease_threshold = 0.0
ob_plane2x2x0_068.parent = ob_floor
ob_plane2x2x0_068.location = (-11.0, -9.0, 0.0)
ob_plane2x2x0_068.lineart.crease_threshold = 0.0
ob_plane2x2x0_067.parent = ob_floor
ob_plane2x2x0_067.location = (-11.0, -7.0, 0.0)
ob_plane2x2x0_067.lineart.crease_threshold = 0.0
ob_plane2x2x0_066.parent = ob_floor
ob_plane2x2x0_066.location = (-13.0, -7.0, 0.0)
ob_plane2x2x0_066.lineart.crease_threshold = 0.0
ob_plane2x2x0_065.parent = ob_floor
ob_plane2x2x0_065.location = (-13.0, -5.0, 0.0)
ob_plane2x2x0_065.lineart.crease_threshold = 0.0
ob_plane2x2x0_064.parent = ob_floor
ob_plane2x2x0_064.location = (-11.0, -5.0, 0.0)
ob_plane2x2x0_064.lineart.crease_threshold = 0.0
ob_plane2x2x0_063.parent = ob_floor
ob_plane2x2x0_063.location = (-11.0, 3.0, 0.0)
ob_plane2x2x0_063.lineart.crease_threshold = 0.0
ob_plane2x2x0_062.parent = ob_floor
ob_plane2x2x0_062.location = (-13.0, 3.0, 0.0)
ob_plane2x2x0_062.lineart.crease_threshold = 0.0
ob_plane2x2x0_061.parent = ob_floor
ob_plane2x2x0_061.location = (-13.0, 1.0, 0.0)
ob_plane2x2x0_061.lineart.crease_threshold = 0.0
ob_plane2x2x0_060.parent = ob_floor
ob_plane2x2x0_060.location = (-11.0, 1.0, 0.0)
ob_plane2x2x0_060.lineart.crease_threshold = 0.0
ob_plane2x2x0_059.parent = ob_floor
ob_plane2x2x0_059.location = (-11.0, -1.0, 0.0)
ob_plane2x2x0_059.lineart.crease_threshold = 0.0
ob_plane2x2x0_058.parent = ob_floor
ob_plane2x2x0_058.location = (-13.0, -1.0, 0.0)
ob_plane2x2x0_058.lineart.crease_threshold = 0.0
ob_plane2x2x0_057.parent = ob_floor
ob_plane2x2x0_057.location = (-13.0, -3.0, 0.0)
ob_plane2x2x0_057.lineart.crease_threshold = 0.0
ob_plane2x2x0_056.parent = ob_floor
ob_plane2x2x0_056.location = (-11.0, -3.0, 0.0)
ob_plane2x2x0_056.lineart.crease_threshold = 0.0
ob_plane2x2x0_055.parent = ob_floor
ob_plane2x2x0_055.location = (-11.0, -3.0, 0.0)
ob_plane2x2x0_055.lineart.crease_threshold = 0.0
ob_plane2x2x0_054.parent = ob_floor
ob_plane2x2x0_054.location = (-13.0, -3.0, 0.0)
ob_plane2x2x0_054.lineart.crease_threshold = 0.0
ob_plane2x2x0_053.parent = ob_floor
ob_plane2x2x0_053.location = (-13.0, -1.0, 0.0)
ob_plane2x2x0_053.lineart.crease_threshold = 0.0
ob_plane2x2x0_052.parent = ob_floor
ob_plane2x2x0_052.location = (-11.0, -1.0, 0.0)
ob_plane2x2x0_052.lineart.crease_threshold = 0.0
ob_plane2x2x0_051.parent = ob_floor
ob_plane2x2x0_051.location = (-11.0, 1.0, 0.0)
ob_plane2x2x0_051.lineart.crease_threshold = 0.0
ob_plane2x2x0_050.parent = ob_floor
ob_plane2x2x0_050.location = (-13.0, 1.0, 0.0)
ob_plane2x2x0_050.lineart.crease_threshold = 0.0
ob_plane2x2x0_049.parent = ob_floor
ob_plane2x2x0_049.location = (-13.0, 3.0, 0.0)
ob_plane2x2x0_049.lineart.crease_threshold = 0.0
ob_plane2x2x0_048.parent = ob_floor
ob_plane2x2x0_048.location = (-11.0, 3.0, 0.0)
ob_plane2x2x0_048.lineart.crease_threshold = 0.0
ob_plane2x2x0_047.parent = ob_floor
ob_plane2x2x0_047.location = (-11.0, 11.0, 0.0)
ob_plane2x2x0_047.lineart.crease_threshold = 0.0
ob_plane2x2x0_046.parent = ob_floor
ob_plane2x2x0_046.location = (-13.0, 11.0, 0.0)
ob_plane2x2x0_046.lineart.crease_threshold = 0.0
ob_plane2x2x0_045.parent = ob_floor
ob_plane2x2x0_045.location = (-13.0, 9.0, 0.0)
ob_plane2x2x0_045.lineart.crease_threshold = 0.0
ob_plane2x2x0_044.parent = ob_floor
ob_plane2x2x0_044.location = (-11.0, 9.0, 0.0)
ob_plane2x2x0_044.lineart.crease_threshold = 0.0
ob_plane2x2x0_043.parent = ob_floor
ob_plane2x2x0_043.location = (-11.0, 7.0, 0.0)
ob_plane2x2x0_043.lineart.crease_threshold = 0.0
ob_plane2x2x0_042.parent = ob_floor
ob_plane2x2x0_042.location = (-13.0, 7.0, 0.0)
ob_plane2x2x0_042.lineart.crease_threshold = 0.0
ob_plane2x2x0_041.parent = ob_floor
ob_plane2x2x0_041.location = (-13.0, 5.0, 0.0)
ob_plane2x2x0_041.lineart.crease_threshold = 0.0
ob_plane2x2x0_040.parent = ob_floor
ob_plane2x2x0_040.location = (-11.0, 5.0, 0.0)
ob_plane2x2x0_040.lineart.crease_threshold = 0.0
ob_plane2x2x0_039.parent = ob_floor
ob_plane2x2x0_039.location = (-7.0, 5.0, 0.0)
ob_plane2x2x0_039.lineart.crease_threshold = 0.0
ob_plane2x2x0_038.parent = ob_floor
ob_plane2x2x0_038.location = (-9.0, 5.0, 0.0)
ob_plane2x2x0_038.lineart.crease_threshold = 0.0
ob_plane2x2x0_037.parent = ob_floor
ob_plane2x2x0_037.location = (-9.0, 7.0, 0.0)
ob_plane2x2x0_037.lineart.crease_threshold = 0.0
ob_plane2x2x0_036.parent = ob_floor
ob_plane2x2x0_036.location = (-7.0, 7.0, 0.0)
ob_plane2x2x0_036.lineart.crease_threshold = 0.0
ob_plane2x2x0_035.parent = ob_floor
ob_plane2x2x0_035.location = (-7.0, 9.0, 0.0)
ob_plane2x2x0_035.lineart.crease_threshold = 0.0
ob_plane2x2x0_034.parent = ob_floor
ob_plane2x2x0_034.location = (-9.0, 9.0, 0.0)
ob_plane2x2x0_034.lineart.crease_threshold = 0.0
ob_plane2x2x0_033.parent = ob_floor
ob_plane2x2x0_033.location = (-9.0, 11.0, 0.0)
ob_plane2x2x0_033.lineart.crease_threshold = 0.0
ob_plane2x2x0_032.parent = ob_floor
ob_plane2x2x0_032.location = (-7.0, 11.0, 0.0)
ob_plane2x2x0_032.lineart.crease_threshold = 0.0
ob_plane2x2x0_031.parent = ob_floor
ob_plane2x2x0_031.location = (-3.0, 11.0, 0.0)
ob_plane2x2x0_031.lineart.crease_threshold = 0.0
ob_plane2x2x0_030.parent = ob_floor
ob_plane2x2x0_030.location = (-5.0, 11.0, 0.0)
ob_plane2x2x0_030.lineart.crease_threshold = 0.0
ob_plane2x2x0_029.parent = ob_floor
ob_plane2x2x0_029.location = (-5.0, 9.0, 0.0)
ob_plane2x2x0_029.lineart.crease_threshold = 0.0
ob_plane2x2x0_028.parent = ob_floor
ob_plane2x2x0_028.location = (-3.0, 9.0, 0.0)
ob_plane2x2x0_028.lineart.crease_threshold = 0.0
ob_plane2x2x0_027.parent = ob_floor
ob_plane2x2x0_027.location = (-3.0, 7.0, 0.0)
ob_plane2x2x0_027.lineart.crease_threshold = 0.0
ob_plane2x2x0_026.parent = ob_floor
ob_plane2x2x0_026.location = (-5.0, 7.0, 0.0)
ob_plane2x2x0_026.lineart.crease_threshold = 0.0
ob_plane2x2x0_024.parent = ob_floor
ob_plane2x2x0_024.location = (-5.0, 5.0, 0.0)
ob_plane2x2x0_024.lineart.crease_threshold = 0.0
ob_plane2x2x0_023.parent = ob_floor
ob_plane2x2x0_023.location = (-3.0, 5.0, 0.0)
ob_plane2x2x0_023.lineart.crease_threshold = 0.0
ob_plane2x2x0_022.parent = ob_floor
ob_plane2x2x0_022.location = (-7.0, -3.0, 0.0)
ob_plane2x2x0_022.lineart.crease_threshold = 0.0
ob_plane2x2x0_021.parent = ob_floor
ob_plane2x2x0_021.location = (-9.0, -3.0, 0.0)
ob_plane2x2x0_021.lineart.crease_threshold = 0.0
ob_plane2x2x0_020.parent = ob_floor
ob_plane2x2x0_020.location = (-9.0, -1.0, 0.0)
ob_plane2x2x0_020.lineart.crease_threshold = 0.0
ob_plane2x2x0_019.parent = ob_floor
ob_plane2x2x0_019.location = (-7.0, -1.0, 0.0)
ob_plane2x2x0_019.lineart.crease_threshold = 0.0
ob_plane2x2x0_018.parent = ob_floor
ob_plane2x2x0_018.location = (-7.0, 1.0, 0.0)
ob_plane2x2x0_018.lineart.crease_threshold = 0.0
ob_plane2x2x0_017.parent = ob_floor
ob_plane2x2x0_017.location = (-9.0, 1.0, 0.0)
ob_plane2x2x0_017.lineart.crease_threshold = 0.0
ob_plane2x2x0_016.parent = ob_floor
ob_plane2x2x0_016.location = (-9.0, 3.0, 0.0)
ob_plane2x2x0_016.lineart.crease_threshold = 0.0
ob_plane2x2x0_015.parent = ob_floor
ob_plane2x2x0_015.location = (-7.0, 3.0, 0.0)
ob_plane2x2x0_015.lineart.crease_threshold = 0.0
ob_plane2x2x0_014.parent = ob_floor
ob_plane2x2x0_014.location = (-3.0, 3.0, 0.0)
ob_plane2x2x0_014.lineart.crease_threshold = 0.0
ob_plane2x2x0_013.parent = ob_floor
ob_plane2x2x0_013.location = (-5.0, 3.0, 0.0)
ob_plane2x2x0_013.lineart.crease_threshold = 0.0
ob_plane2x2x0_012.parent = ob_floor
ob_plane2x2x0_012.location = (-5.0, 1.0, 0.0)
ob_plane2x2x0_012.lineart.crease_threshold = 0.0
ob_plane2x2x0_011.parent = ob_floor
ob_plane2x2x0_011.location = (-3.0, 1.0, 0.0)
ob_plane2x2x0_011.lineart.crease_threshold = 0.0
ob_plane2x2x0_010.parent = ob_floor
ob_plane2x2x0_010.location = (-3.0, -1.0, 0.0)
ob_plane2x2x0_010.lineart.crease_threshold = 0.0
ob_plane2x2x0_009.parent = ob_floor
ob_plane2x2x0_009.location = (-5.0, -1.0, 0.0)
ob_plane2x2x0_009.lineart.crease_threshold = 0.0
ob_plane2x2x0_008.parent = ob_floor
ob_plane2x2x0_008.location = (-5.0, -3.0, 0.0)
ob_plane2x2x0_008.lineart.crease_threshold = 0.0
ob_plane2x2x0_007.parent = ob_floor
ob_plane2x2x0_007.location = (-3.0, -3.0, 0.0)
ob_plane2x2x0_007.lineart.crease_threshold = 0.0
ob_plane2x2x0_006.parent = ob_floor
ob_plane2x2x0_006.location = (1.0, -3.0, 0.0)
ob_plane2x2x0_006.lineart.crease_threshold = 0.0
ob_plane2x2x0_005.parent = ob_floor
ob_plane2x2x0_005.location = (-1.0, -3.0, 0.0)
ob_plane2x2x0_005.lineart.crease_threshold = 0.0
ob_plane2x2x0_004.parent = ob_floor
ob_plane2x2x0_004.location = (-1.0, -1.0, 0.0)
ob_plane2x2x0_004.lineart.crease_threshold = 0.0
ob_plane2x2x0_003.parent = ob_floor
ob_plane2x2x0_003.location = (1.0, -1.0, 0.0)
ob_plane2x2x0_003.lineart.crease_threshold = 0.0
ob_plane2x2x0_002.parent = ob_floor
ob_plane2x2x0_002.location = (1.0, 1.0, 0.0)
ob_plane2x2x0_002.lineart.crease_threshold = 0.0
ob_plane2x2x0_001.parent = ob_floor
ob_plane2x2x0_001.location = (-1.0, 1.0, 0.0)
ob_plane2x2x0_001.lineart.crease_threshold = 0.0
ob_plane2x2x0_000.parent = ob_floor
ob_plane2x2x0_000.location = (-1.0, 3.0, 0.0)
ob_plane2x2x0_000.lineart.crease_threshold = 0.0
ob_plane2x2x0_25.parent = ob_floor
ob_plane2x2x0_25.location = (1.0, 3.0, 0.0)
ob_plane2x2x0_25.lineart.crease_threshold = 0.0
ob_rhtridetail2x2x0_25_proxy_001.location = (0.0, 4.0, -5.0)
ob_rhtridetail2x2x0_25_proxy_001.lineart.crease_threshold = 0.0
ob_rhtri2x2x0_25_proxy_001.location = (0.0, 0.0, 0.0)
ob_rhtri2x2x0_25_proxy_001.lineart.crease_threshold = 0.0
ob_plane2x2x0_25_proxy_001.location = (0.0, 0.0, 0.0)
ob_plane2x2x0_25_proxy_001.lineart.crease_threshold = 0.0
ob_filler1x_25x_000.location = (0.5, -4.125, 0.125)
ob_filler1x_25x_000.scale = (0.5, 0.125, 0.125)
ob_filler1x_25x_000.lineart.crease_threshold = 0.0
ob_eq_tri_2x_25_proxy_001.location = (0.0, 0.0, 0.0)
ob_eq_tri_2x_25_proxy_001.lineart.crease_threshold = 0.0
ob_sm_wall_door3x4x0_25_proxy_001.location = (2.0, 0.0, 0.0)
ob_sm_wall_door3x4x0_25_proxy_001.rotation_euler = (3.142, -1.571, 0.0)
ob_sm_wall_door3x4x0_25_proxy_001.lineart.crease_threshold = 0.0
ob_camera.location = (7.481, -6.508, 5.344)
ob_camera.rotation_euler = (1.109, 0.0, 0.8149)
ob_camera.lock_rotations_4d = False
ob_camera.empty_display_type = 'ARROWS'
ob_camera.color = (0.0, 0.0, 0.0, 0.0)
ob_camera.display_type = 'WIRE'
ob_camera.lineart.crease_threshold = 0.0
ob_lamp.location = (4.076, 1.005, 5.904)
ob_lamp.rotation_euler = (0.6503, 0.05522, 1.866)
ob_lamp.lock_rotations_4d = False
ob_lamp.empty_display_type = 'ARROWS'
ob_lamp.color = (0.0, 0.0, 0.0, 0.0)
ob_lamp.lineart.crease_threshold = 0.0
ob_parts.location = (0.0, 0.0, 0.0)
ob_parts.empty_image_offset = (0.0, 0.0)
ob_parts.lineart.crease_threshold = 0.0
ob_sm_wall_panel3x4x_25.parent = ob_parts
ob_sm_wall_panel3x4x_25.location = (9.38, -2.94, 0.34)
ob_sm_wall_panel3x4x_25.scale = (1.5, 2.0, 0.125)
ob_sm_wall_panel3x4x_25.lineart.crease_threshold = 0.0
ob_plane2x2x0_25_proxy.parent = ob_parts
ob_plane2x2x0_25_proxy.location = (0.0, 0.0, 0.0)
ob_plane2x2x0_25_proxy.lineart.crease_threshold = 0.0
ob_rhtri2x2x0_25_proxy.parent = ob_parts
ob_rhtri2x2x0_25_proxy.location = (0.0, 0.0, 0.0)
ob_rhtri2x2x0_25_proxy.lineart.crease_threshold = 0.0
ob_rhtridetail2x2x0_25_proxy.parent = ob_parts
ob_rhtridetail2x2x0_25_proxy.location = (0.0, 0.0, 0.0)
ob_rhtridetail2x2x0_25_proxy.lineart.crease_threshold = 0.0
ob_smwallwindow4x3x0_25_proxy.parent = ob_parts
ob_smwallwindow4x3x0_25_proxy.location = (0.0, 0.0, 0.0)
ob_smwallwindow4x3x0_25_proxy.rotation_euler = (1.571, -0.0, 0.0)
ob_smwallwindow4x3x0_25_proxy.lineart.crease_threshold = 0.0
ob_smwallwindowdetail4x3x0_25_proxy.parent = ob_parts
ob_smwallwindowdetail4x3x0_25_proxy.location = (0.0, 0.0, 0.0)
ob_smwallwindowdetail4x3x0_25_proxy.rotation_euler = (1.571, -0.0, 0.0)
ob_smwallwindowdetail4x3x0_25_proxy.lineart.crease_threshold = 0.0
ob_sm_wall_door3x4x0_25_proxy.parent = ob_parts
ob_sm_wall_door3x4x0_25_proxy.location = (0.0, 0.0, 0.0)
ob_sm_wall_door3x4x0_25_proxy.rotation_euler = (1.571, -1.571, 0.0)
ob_sm_wall_door3x4x0_25_proxy.lineart.crease_threshold = 0.0
ob_triisos2x4_proxy.parent = ob_parts
ob_triisos2x4_proxy.location = (0.0, 0.0, 0.0)
ob_triisos2x4_proxy.lineart.crease_threshold = 0.0
ob_filler1x_25x_25.parent = ob_parts
ob_filler1x_25x_25.location = (0.5, -4.125, 0.125)
ob_filler1x_25x_25.scale = (0.5, 0.125, 0.125)
ob_filler1x_25x_25.lineart.crease_threshold = 0.0
ob_eq_tri_2x_25_proxy.parent = ob_parts
ob_eq_tri_2x_25_proxy.location = (0.0, 0.0, 0.0)
ob_eq_tri_2x_25_proxy.lineart.crease_threshold = 0.0

# ---- collection membership
col_collection_1.objects.link(ob_sm_wall_door3x4x0_25_proxy_002)
col_collection_1.objects.link(ob_building)
col_collection_1.objects.link(ob_walls)
col_collection_1.objects.link(ob_plane2x2x0_168)
col_collection_1.objects.link(ob_plane2x2x0_169)
col_collection_1.objects.link(ob_triisos2x4_proxy_001)
col_collection_1.objects.link(ob_smwallwindowdetail4x3x0_25_proxy_001)
col_collection_1.objects.link(ob_smwallwindow4x3x0_25_proxy_001)
col_collection_1.objects.link(ob_floor)
col_collection_1.objects.link(ob_plane2x2x0_167)
col_collection_1.objects.link(ob_plane2x2x0_166)
col_collection_1.objects.link(ob_plane2x2x0_165)
col_collection_1.objects.link(ob_plane2x2x0_164)
col_collection_1.objects.link(ob_plane2x2x0_163)
col_collection_1.objects.link(ob_plane2x2x0_162)
col_collection_1.objects.link(ob_plane2x2x0_161)
col_collection_1.objects.link(ob_plane2x2x0_160)
col_collection_1.objects.link(ob_plane2x2x0_159)
col_collection_1.objects.link(ob_plane2x2x0_158)
col_collection_1.objects.link(ob_plane2x2x0_157)
col_collection_1.objects.link(ob_plane2x2x0_156)
col_collection_1.objects.link(ob_plane2x2x0_155)
col_collection_1.objects.link(ob_plane2x2x0_154)
col_collection_1.objects.link(ob_plane2x2x0_153)
col_collection_1.objects.link(ob_plane2x2x0_152)
col_collection_1.objects.link(ob_plane2x2x0_151)
col_collection_1.objects.link(ob_plane2x2x0_150)
col_collection_1.objects.link(ob_plane2x2x0_149)
col_collection_1.objects.link(ob_plane2x2x0_148)
col_collection_1.objects.link(ob_plane2x2x0_147)
col_collection_1.objects.link(ob_plane2x2x0_146)
col_collection_1.objects.link(ob_plane2x2x0_145)
col_collection_1.objects.link(ob_plane2x2x0_144)
col_collection_1.objects.link(ob_plane2x2x0_143)
col_collection_1.objects.link(ob_plane2x2x0_142)
col_collection_1.objects.link(ob_plane2x2x0_141)
col_collection_1.objects.link(ob_plane2x2x0_140)
col_collection_1.objects.link(ob_plane2x2x0_139)
col_collection_1.objects.link(ob_plane2x2x0_138)
col_collection_1.objects.link(ob_plane2x2x0_137)
col_collection_1.objects.link(ob_plane2x2x0_136)
col_collection_1.objects.link(ob_plane2x2x0_135)
col_collection_1.objects.link(ob_plane2x2x0_134)
col_collection_1.objects.link(ob_plane2x2x0_133)
col_collection_1.objects.link(ob_plane2x2x0_132)
col_collection_1.objects.link(ob_plane2x2x0_131)
col_collection_1.objects.link(ob_plane2x2x0_130)
col_collection_1.objects.link(ob_plane2x2x0_129)
col_collection_1.objects.link(ob_plane2x2x0_128)
col_collection_1.objects.link(ob_plane2x2x0_127)
col_collection_1.objects.link(ob_plane2x2x0_126)
col_collection_1.objects.link(ob_plane2x2x0_125)
col_collection_1.objects.link(ob_plane2x2x0_124)
col_collection_1.objects.link(ob_plane2x2x0_123)
col_collection_1.objects.link(ob_plane2x2x0_122)
col_collection_1.objects.link(ob_plane2x2x0_121)
col_collection_1.objects.link(ob_plane2x2x0_120)
col_collection_1.objects.link(ob_plane2x2x0_119)
col_collection_1.objects.link(ob_plane2x2x0_118)
col_collection_1.objects.link(ob_plane2x2x0_117)
col_collection_1.objects.link(ob_plane2x2x0_116)
col_collection_1.objects.link(ob_plane2x2x0_115)
col_collection_1.objects.link(ob_plane2x2x0_114)
col_collection_1.objects.link(ob_plane2x2x0_113)
col_collection_1.objects.link(ob_plane2x2x0_112)
col_collection_1.objects.link(ob_plane2x2x0_111)
col_collection_1.objects.link(ob_plane2x2x0_110)
col_collection_1.objects.link(ob_plane2x2x0_109)
col_collection_1.objects.link(ob_plane2x2x0_108)
col_collection_1.objects.link(ob_plane2x2x0_107)
col_collection_1.objects.link(ob_plane2x2x0_106)
col_collection_1.objects.link(ob_plane2x2x0_105)
col_collection_1.objects.link(ob_plane2x2x0_104)
col_collection_1.objects.link(ob_plane2x2x0_103)
col_collection_1.objects.link(ob_plane2x2x0_102)
col_collection_1.objects.link(ob_plane2x2x0_101)
col_collection_1.objects.link(ob_plane2x2x0_100)
col_collection_1.objects.link(ob_plane2x2x0_099)
col_collection_1.objects.link(ob_plane2x2x0_098)
col_collection_1.objects.link(ob_plane2x2x0_097)
col_collection_1.objects.link(ob_plane2x2x0_096)
col_collection_1.objects.link(ob_plane2x2x0_095)
col_collection_1.objects.link(ob_plane2x2x0_094)
col_collection_1.objects.link(ob_plane2x2x0_093)
col_collection_1.objects.link(ob_plane2x2x0_092)
col_collection_1.objects.link(ob_plane2x2x0_091)
col_collection_1.objects.link(ob_plane2x2x0_090)
col_collection_1.objects.link(ob_plane2x2x0_089)
col_collection_1.objects.link(ob_plane2x2x0_088)
col_collection_1.objects.link(ob_plane2x2x0_087)
col_collection_1.objects.link(ob_plane2x2x0_086)
col_collection_1.objects.link(ob_plane2x2x0_085)
col_collection_1.objects.link(ob_plane2x2x0_084)
col_collection_1.objects.link(ob_plane2x2x0_083)
col_collection_1.objects.link(ob_plane2x2x0_082)
col_collection_1.objects.link(ob_plane2x2x0_081)
col_collection_1.objects.link(ob_plane2x2x0_080)
col_collection_1.objects.link(ob_plane2x2x0_079)
col_collection_1.objects.link(ob_plane2x2x0_078)
col_collection_1.objects.link(ob_plane2x2x0_077)
col_collection_1.objects.link(ob_plane2x2x0_076)
col_collection_1.objects.link(ob_plane2x2x0_075)
col_collection_1.objects.link(ob_plane2x2x0_074)
col_collection_1.objects.link(ob_plane2x2x0_073)
col_collection_1.objects.link(ob_plane2x2x0_072)
col_collection_1.objects.link(ob_plane2x2x0_071)
col_collection_1.objects.link(ob_plane2x2x0_070)
col_collection_1.objects.link(ob_plane2x2x0_069)
col_collection_1.objects.link(ob_plane2x2x0_068)
col_collection_1.objects.link(ob_plane2x2x0_067)
col_collection_1.objects.link(ob_plane2x2x0_066)
col_collection_1.objects.link(ob_plane2x2x0_065)
col_collection_1.objects.link(ob_plane2x2x0_064)
col_collection_1.objects.link(ob_plane2x2x0_063)
col_collection_1.objects.link(ob_plane2x2x0_062)
col_collection_1.objects.link(ob_plane2x2x0_061)
col_collection_1.objects.link(ob_plane2x2x0_060)
col_collection_1.objects.link(ob_plane2x2x0_059)
col_collection_1.objects.link(ob_plane2x2x0_058)
col_collection_1.objects.link(ob_plane2x2x0_057)
col_collection_1.objects.link(ob_plane2x2x0_056)
col_collection_1.objects.link(ob_plane2x2x0_055)
col_collection_1.objects.link(ob_plane2x2x0_054)
col_collection_1.objects.link(ob_plane2x2x0_053)
col_collection_1.objects.link(ob_plane2x2x0_052)
col_collection_1.objects.link(ob_plane2x2x0_051)
col_collection_1.objects.link(ob_plane2x2x0_050)
col_collection_1.objects.link(ob_plane2x2x0_049)
col_collection_1.objects.link(ob_plane2x2x0_048)
col_collection_1.objects.link(ob_plane2x2x0_047)
col_collection_1.objects.link(ob_plane2x2x0_046)
col_collection_1.objects.link(ob_plane2x2x0_045)
col_collection_1.objects.link(ob_plane2x2x0_044)
col_collection_1.objects.link(ob_plane2x2x0_043)
col_collection_1.objects.link(ob_plane2x2x0_042)
col_collection_1.objects.link(ob_plane2x2x0_041)
col_collection_1.objects.link(ob_plane2x2x0_040)
col_collection_1.objects.link(ob_plane2x2x0_039)
col_collection_1.objects.link(ob_plane2x2x0_038)
col_collection_1.objects.link(ob_plane2x2x0_037)
col_collection_1.objects.link(ob_plane2x2x0_036)
col_collection_1.objects.link(ob_plane2x2x0_035)
col_collection_1.objects.link(ob_plane2x2x0_034)
col_collection_1.objects.link(ob_plane2x2x0_033)
col_collection_1.objects.link(ob_plane2x2x0_032)
col_collection_1.objects.link(ob_plane2x2x0_031)
col_collection_1.objects.link(ob_plane2x2x0_030)
col_collection_1.objects.link(ob_plane2x2x0_029)
col_collection_1.objects.link(ob_plane2x2x0_028)
col_collection_1.objects.link(ob_plane2x2x0_027)
col_collection_1.objects.link(ob_plane2x2x0_026)
col_collection_1.objects.link(ob_plane2x2x0_024)
col_collection_1.objects.link(ob_plane2x2x0_023)
col_collection_1.objects.link(ob_plane2x2x0_022)
col_collection_1.objects.link(ob_plane2x2x0_021)
col_collection_1.objects.link(ob_plane2x2x0_020)
col_collection_1.objects.link(ob_plane2x2x0_019)
col_collection_1.objects.link(ob_plane2x2x0_018)
col_collection_1.objects.link(ob_plane2x2x0_017)
col_collection_1.objects.link(ob_plane2x2x0_016)
col_collection_1.objects.link(ob_plane2x2x0_015)
col_collection_1.objects.link(ob_plane2x2x0_014)
col_collection_1.objects.link(ob_plane2x2x0_013)
col_collection_1.objects.link(ob_plane2x2x0_012)
col_collection_1.objects.link(ob_plane2x2x0_011)
col_collection_1.objects.link(ob_plane2x2x0_010)
col_collection_1.objects.link(ob_plane2x2x0_009)
col_collection_1.objects.link(ob_plane2x2x0_008)
col_collection_1.objects.link(ob_plane2x2x0_007)
col_collection_1.objects.link(ob_plane2x2x0_006)
col_collection_1.objects.link(ob_plane2x2x0_005)
col_collection_1.objects.link(ob_plane2x2x0_004)
col_collection_1.objects.link(ob_plane2x2x0_003)
col_collection_1.objects.link(ob_plane2x2x0_002)
col_collection_1.objects.link(ob_plane2x2x0_001)
col_collection_1.objects.link(ob_plane2x2x0_000)
col_collection_1.objects.link(ob_plane2x2x0_25)
col_collection_1.objects.link(ob_rhtridetail2x2x0_25_proxy_001)
col_collection_1.objects.link(ob_rhtri2x2x0_25_proxy_001)
col_collection_1.objects.link(ob_plane2x2x0_25_proxy_001)
col_collection_1.objects.link(ob_filler1x_25x_000)
col_collection_1.objects.link(ob_eq_tri_2x_25_proxy_001)
col_collection_1.objects.link(ob_sm_wall_door3x4x0_25_proxy_001)
col_collection_1.objects.link(ob_camera)
col_collection_1.objects.link(ob_lamp)
col_collection_11.objects.link(ob_parts)
col_collection_11.objects.link(ob_sm_wall_panel3x4x_25)
col_collection_11.objects.link(ob_plane2x2x0_25_proxy)
col_collection_11.objects.link(ob_rhtri2x2x0_25_proxy)
col_collection_11.objects.link(ob_rhtridetail2x2x0_25_proxy)
col_collection_11.objects.link(ob_smwallwindow4x3x0_25_proxy)
col_collection_11.objects.link(ob_smwallwindowdetail4x3x0_25_proxy)
col_collection_11.objects.link(ob_sm_wall_door3x4x0_25_proxy)
col_collection_11.objects.link(ob_triisos2x4_proxy)
col_collection_11.objects.link(ob_filler1x_25x_25)
col_collection_11.objects.link(ob_eq_tri_2x_25_proxy)

# ---- scene / render settings (as saved in the file)
scene.camera = ob_camera
scene.frame_start = 1; scene.frame_end = 250; scene.frame_set(1)
scene.render.engine = 'BLENDER_EEVEE_NEXT'
scene.render.resolution_percentage = 50
scene.render.dither_intensity = 0.0
scene.cycles.use_denoising = False
scene.cycles.samples = 128
scene.cycles.sampling_pattern = 'TABULATED_SOBOL'
scene.cycles.light_sampling_threshold = 0.0
scene.cycles.use_adaptive_sampling = False
scene.cycles.use_light_tree = False
scene.cycles.blur_glossy = 0.0
scene.cycles.sample_clamp_indirect = 0.0
scene.view_settings.view_transform = 'Standard'
bpy.context.view_layer.update()
